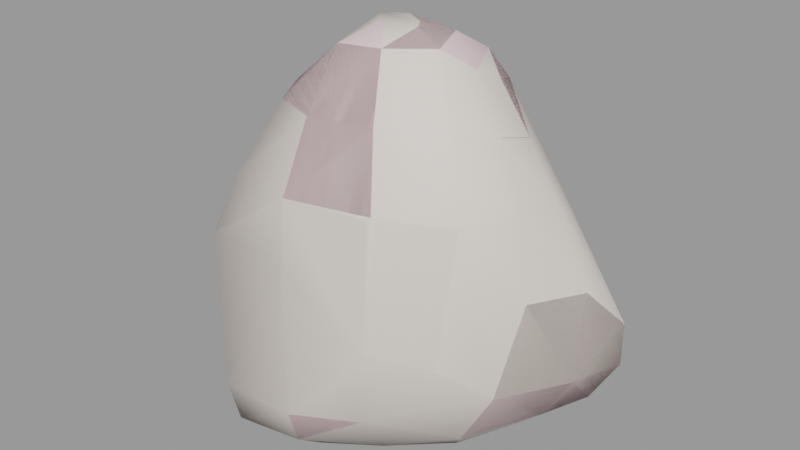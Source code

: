 # Source: boulder2_medium.blend  (saved by Blender 2.93.21; exported with 4.5.12 LTS)
import bpy
from mathutils import Matrix  # noqa: F401  (used for matrix-valued properties, if any)

bpy.ops.wm.read_factory_settings(use_empty=True)
scene = bpy.context.scene
scene.name = 'boulder2_medium.qc'

# ---- collections
col_boulder2_medium = bpy.data.collections.new('boulder2_medium'); scene.collection.children.link(col_boulder2_medium)

# ---- materials (node trees are filled in below, after node groups)
mat_boulder2 = bpy.data.materials.new('boulder2')
mat_boulder2.use_transparent_shadow = False
mat_boulder2.diffuse_color = (0.833, 0.635, 0.6547, 1.0)
mat_phy = bpy.data.materials.new('  phy')
mat_phy.use_transparent_shadow = False
mat_phy.diffuse_color = (0.8573, 0.7699, 0.6977, 1.0)

# ---- material node trees

# ---- meshes
me_boulder2 = bpy.data.meshes.new('boulder2')
me_boulder2.from_pydata([(42.32, 41.55, 19.88), (45.56, 25.13, 8.191), (36.33, 37.64, 7.652), (50.39, 7.077, 25.08), (52.81, 28.07, 20.78), (52.68, 28.45, 33.49), (42.44, 38.06, 33.07), (19.91, 42.08, 20.42), (43.9, -7.379, 52.77), (35.84, -23.84, 57.43), (33.43, -29.56, 39.94), (41.64, -16.57, 28.59), (48.47, 14.02, 48.23), (38.59, 31.42, 49.92), (19.35, 36.16, 34.56), (-2.057, 39.62, 20.61), (18.64, 39.39, 8.651), (-1.609, 37.0, 8.815), (15.62, 29.3, -0.153), (-0.0283, 29.64, 1.909), (11.06, 8.84, -1.368), (-11.17, 21.26, -0.72), (-6.738, -11.07, -1.4), (-24.26, 6.473, -0.5265), (32.39, 18.35, 0.8704), (28.66, 29.24, 0.8058), (9.201, -21.17, 0.6325), (-5.643, -30.25, -0.2066), (-28.88, -10.18, -0.9914), (-24.8, -22.33, 0.06864), (-19.93, -33.92, -0.512), (41.86, 6.218, 11.09), (33.92, 6.377, 4.176), (23.9, -7.125, 0.6011), (31.54, -16.1, 11.04), (13.03, -29.11, 10.04), (-3.776, -40.71, 8.097), (-23.58, -42.92, 7.013), (-35.2, -28.98, 7.759), (-38.49, -12.26, 6.765), (-37.92, 5.481, 8.445), (-34.42, 20.03, 7.151), (-21.46, 36.16, 6.229), (-18.39, 41.93, 20.92), (-3.586, 34.2, 35.73), (17.92, 31.44, 49.61), (32.52, 25.21, 68.47), (40.46, 10.89, 70.36), (40.17, -5.71, 73.7), (-3.509, 31.22, 49.7), (-20.9, 41.78, 36.5), (15.34, 27.38, 64.88), (-3.85, 28.31, 62.34), (-23.71, 35.03, 63.21), (-23.81, 38.5, 50.03), (-33.93, 44.14, 38.24), (-32.15, 42.71, 22.19), (27.87, -18.27, 96.84), (21.86, -1.007, 106.8), (16.92, -8.728, 112.4), (32.51, -4.565, 92.81), (34.93, -22.57, 77.33), (32.23, 8.282, 88.77), (25.75, 18.36, 85.49), (12.46, 24.05, 81.87), (-3.424, 24.54, 78.0), (-20.57, 28.28, 78.54), (-39.8, 24.18, 63.87), (-40.65, 25.73, 52.25), (-46.61, 4.733, 52.39), (-55.41, 7.647, 37.84), (-34.57, 18.82, 79.13), (-14.44, 18.53, 96.61), (-49.08, 29.75, 39.52), (-46.47, 28.0, 22.62), (-50.3, 7.74, 22.11), (-54.13, -14.78, 34.65), (-45.53, -15.4, 20.47), (-33.53, -26.6, 27.24), (-37.26, -31.42, 19.31), (-49.79, -10.87, 48.5), (-42.59, -30.28, 40.71), (-18.13, -36.68, 31.32), (-23.53, -46.74, 20.83), (-43.04, 2.167, 63.63), (-44.95, -21.11, 59.41), (-37.24, -0.5775, 78.43), (-35.23, -19.79, 78.3), (-28.23, -43.0, 62.98), (-23.5, -43.29, 46.47), (-23.98, -36.64, 79.69), (-16.4, -27.94, 97.77), (-23.88, 8.274, 96.2), (-28.7, -2.714, 92.51), (-25.39, -13.87, 96.76), (-5.367, -19.66, 112.0), (-12.38, -3.836, 110.3), (-0.48, -10.16, 116.1), (-4.124, -5.002, 116.5), (0.5118, 0.2692, 115.9), (-2.134, 10.13, 111.3), (-2.526, 19.3, 95.88), (12.98, 2.596, 113.5), (6.459, -2.889, 115.7), (7.903, 15.72, 106.8), (9.868, 19.5, 97.53), (16.52, 11.63, 107.6), (20.44, 15.62, 99.62), (23.17, 7.846, 102.0), (19.46, -37.25, 61.39), (18.33, -35.35, 79.16), (-2.597, -44.49, 63.28), (-2.923, -42.38, 80.22), (-2.601, -33.65, 98.4), (8.156, -19.34, 113.3), (4.93, -12.01, 115.8), (9.467, -7.503, 116.0), (14.77, -30.04, 98.55), (-0.5418, -44.35, 47.46), (28.52, -27.67, 26.31), (15.72, -37.5, 21.22), (-1.606, -45.84, 20.31), (-0.5324, -38.73, 31.91), (19.37, -39.82, 44.38), (15.65, -35.81, 30.96)], [], [(0, 1, 2), (3, 4, 5), (4, 6, 5), (4, 0, 6), (6, 0, 7), (2, 7, 0), (8, 9, 10), (8, 10, 11), (3, 8, 11), (3, 12, 8), (3, 5, 12), (5, 13, 12), (5, 6, 13), (14, 13, 6), (6, 7, 14), (14, 7, 15), (16, 15, 7), (16, 17, 15), (18, 17, 16), (18, 19, 17), (19, 18, 20), (19, 20, 21), (22, 21, 20), (22, 23, 21), (17, 19, 21), (18, 24, 20), (18, 25, 24), (25, 18, 16), (20, 26, 22), (27, 22, 26), (22, 28, 23), (22, 29, 28), (27, 29, 22), (27, 30, 29), (2, 16, 7), (25, 16, 2), (1, 25, 2), (1, 24, 25), (31, 24, 1), (31, 32, 24), (32, 20, 24), (32, 33, 20), (20, 33, 26), (26, 33, 34), (26, 34, 35), (27, 26, 35), (27, 35, 36), (30, 27, 36), (30, 36, 37), (38, 30, 37), (38, 29, 30), (39, 29, 38), (34, 32, 31), (34, 33, 32), (39, 28, 29), (28, 39, 40), (28, 40, 23), (41, 23, 40), (21, 23, 41), (21, 41, 42), (17, 21, 42), (43, 17, 42), (43, 15, 17), (44, 15, 43), (14, 15, 44), (44, 45, 14), (14, 45, 13), (45, 46, 13), (46, 12, 13), (46, 47, 12), (47, 8, 12), (47, 48, 8), (44, 49, 45), (50, 49, 44), (44, 43, 50), (45, 51, 46), (49, 51, 45), (49, 52, 51), (53, 52, 49), (53, 49, 54), (50, 54, 49), (55, 54, 50), (56, 55, 50), (56, 50, 43), (43, 42, 56), (57, 58, 59), (57, 60, 58), (60, 57, 61), (60, 61, 48), (62, 60, 48), (62, 48, 47), (63, 62, 47), (63, 47, 46), (46, 64, 63), (46, 51, 64), (65, 64, 51), (65, 51, 52), (66, 65, 52), (66, 52, 53), (67, 66, 53), (68, 67, 53), (69, 67, 68), (68, 70, 69), (67, 71, 66), (72, 65, 66), (68, 54, 55), (68, 53, 54), (68, 55, 73), (68, 73, 70), (74, 70, 73), (74, 75, 70), (75, 76, 70), (75, 77, 76), (76, 77, 78), (78, 77, 79), (80, 69, 70), (80, 70, 76), (80, 76, 81), (76, 78, 81), (81, 78, 82), (82, 78, 79), (82, 79, 83), (79, 37, 83), (79, 38, 37), (38, 79, 77), (38, 77, 39), (40, 39, 77), (40, 77, 75), (41, 40, 75), (41, 75, 74), (56, 41, 74), (74, 55, 56), (74, 73, 55), (56, 42, 41), (84, 80, 85), (80, 81, 85), (84, 69, 80), (69, 84, 67), (84, 71, 67), (84, 86, 71), (87, 86, 84), (87, 84, 85), (88, 87, 85), (81, 88, 85), (81, 89, 88), (81, 82, 89), (87, 90, 91), (88, 90, 87), (71, 72, 66), (71, 92, 72), (86, 92, 71), (86, 93, 92), (87, 93, 86), (87, 94, 93), (87, 91, 94), (95, 94, 91), (95, 96, 94), (97, 96, 95), (97, 98, 96), (99, 98, 97), (96, 98, 99), (96, 99, 100), (96, 100, 72), (72, 100, 101), (72, 101, 65), (101, 64, 65), (96, 72, 92), (92, 94, 96), (92, 93, 94), (99, 102, 100), (99, 103, 102), (99, 97, 103), (102, 104, 100), (104, 101, 100), (104, 105, 101), (106, 105, 104), (106, 107, 105), (102, 106, 104), (107, 106, 108), (101, 105, 64), (105, 63, 64), (105, 107, 63), (107, 62, 63), (107, 108, 62), (60, 62, 108), (60, 108, 58), (58, 108, 106), (58, 106, 102), (48, 9, 8), (48, 61, 9), (61, 109, 9), (61, 110, 109), (110, 111, 109), (110, 112, 111), (111, 112, 90), (112, 91, 90), (112, 113, 91), (113, 95, 91), (114, 95, 113), (114, 97, 95), (114, 115, 97), (115, 103, 97), (115, 116, 103), (102, 103, 116), (102, 116, 59), (58, 102, 59), (116, 115, 114), (116, 114, 59), (59, 114, 117), (114, 113, 117), (112, 117, 113), (112, 110, 117), (57, 117, 110), (57, 110, 61), (59, 117, 57), (89, 111, 88), (111, 90, 88), (82, 118, 89), (89, 118, 111), (118, 109, 111), (0, 4, 1), (3, 1, 4), (3, 31, 1), (31, 3, 11), (31, 11, 34), (119, 34, 11), (119, 35, 34), (119, 120, 35), (120, 36, 35), (120, 121, 36), (83, 36, 121), (121, 82, 83), (121, 122, 82), (82, 122, 118), (122, 123, 118), (118, 123, 109), (9, 109, 123), (9, 123, 10), (11, 10, 119), (10, 124, 119), (10, 123, 124), (122, 124, 123), (120, 124, 122), (120, 122, 121), (120, 119, 124), (83, 37, 36)])
me_boulder2.polygons.foreach_set('use_smooth', [True] * 246)
_uv = me_boulder2.uv_layers.new(name='UVMap')
_uv.uv.foreach_set('vector', [0.6199, 0.1381, 0.5738, 0.09323, 0.6228, 0.09358, 0.5128, 0.1344, 0.5713, 0.1354, 0.5657, 0.1676, 0.5713, 0.1354, 0.6039, 0.1791, 0.5657, 0.1676, 0.5713, 0.1354, 0.6199, 0.1381, 0.6039, 0.1791, 0.6039, 0.1791, 0.6199, 0.1381, 0.6891, 0.1983, 0.6808, 0.1295, 0.6891, 0.1983, 0.6199, 0.1381, 0.4546, 0.2046, 0.4007, 0.209, 0.391, 0.1565, 0.4546, 0.2046, 0.391, 0.1565, 0.4397, 0.1313, 0.5128, 0.1344, 0.4546, 0.2046, 0.4397, 0.1313, 0.5128, 0.1344, 0.5195, 0.2033, 0.4546, 0.2046, 0.5128, 0.1344, 0.5657, 0.1676, 0.5195, 0.2033, 0.5657, 0.1676, 0.5743, 0.2301, 0.5195, 0.2033, 0.5657, 0.1676, 0.6039, 0.1791, 0.5743, 0.2301, 0.6562, 0.2359, 0.5743, 0.2301, 0.6039, 0.1791, 0.6039, 0.1791, 0.6891, 0.1983, 0.6562, 0.2359, 0.6562, 0.2359, 0.6891, 0.1983, 0.7407, 0.25, 0.7196, 0.1732, 0.7407, 0.25, 0.6891, 0.1983, 0.7196, 0.1732, 0.7674, 0.2198, 0.7407, 0.25, 0.7507, 0.1561, 0.7674, 0.2198, 0.7196, 0.1732, 0.7507, 0.1561, 0.7844, 0.1919, 0.7674, 0.2198, 0.7844, 0.1919, 0.7507, 0.1561, 0.8046, 0.1204, 0.7844, 0.1919, 0.8046, 0.1204, 0.829, 0.1958, 0.8872, 0.1132, 0.829, 0.1958, 0.8046, 0.1204, 0.8872, 0.1132, 0.8904, 0.1895, 0.829, 0.1958, 0.7674, 0.2198, 0.7844, 0.1919, 0.829, 0.1958, 0.7507, 0.1561, 0.736, 0.09666, 0.8046, 0.1204, 0.7507, 0.1561, 0.7218, 0.1287, 0.736, 0.09666, 0.7218, 0.1287, 0.7507, 0.1561, 0.7196, 0.1732, 0.8046, 0.1204, 0.8727, 0.05651, 0.8872, 0.1132, 0.9248, 0.06853, 0.8872, 0.1132, 0.8727, 0.05651, 0.8872, 0.1132, 0.9347, 0.1607, 0.8904, 0.1895, 0.8872, 0.1132, 0.9512, 0.1255, 0.9347, 0.1607, 0.9248, 0.06853, 0.9512, 0.1255, 0.8872, 0.1132, 0.9248, 0.06853, 0.9623, 0.09011, 0.9512, 0.1255, 0.6808, 0.1295, 0.7196, 0.1732, 0.6891, 0.1983, 0.7218, 0.1287, 0.7196, 0.1732, 0.6808, 0.1295, 0.6859, 0.08063, 0.7218, 0.1287, 0.6808, 0.1295, 0.6859, 0.08063, 0.736, 0.09666, 0.7218, 0.1287, 0.7338, 0.03797, 0.736, 0.09666, 0.6859, 0.08063, 0.7338, 0.03797, 0.7565, 0.06359, 0.736, 0.09666, 0.7565, 0.06359, 0.8046, 0.1204, 0.736, 0.09666, 0.7565, 0.06359, 0.8099, 0.05747, 0.8046, 0.1204, 0.8046, 0.1204, 0.8099, 0.05747, 0.8727, 0.05651, 0.8727, 0.05651, 0.8099, 0.05747, 0.8086, 0.007884, 0.8727, 0.05651, 0.8086, 0.007884, 0.882, 0.01668, 0.9248, 0.06853, 0.8727, 0.05651, 0.882, 0.01668, 0.9248, 0.06853, 0.882, 0.01668, 0.9468, 0.03264, 0.9623, 0.09011, 0.9248, 0.06853, 0.9468, 0.03264, 0.9623, 0.09011, 0.9468, 0.03264, 0.996, 0.07419, 0.9967, 0.133, 0.9623, 0.09011, 0.996, 0.07419, 0.9967, 0.133, 0.9512, 0.1255, 0.9623, 0.09011, 0.9681, 0.1809, 0.9512, 0.1255, 0.9967, 0.133, 0.8086, 0.007884, 0.7565, 0.06359, 0.7338, 0.03797, 0.8086, 0.007884, 0.8099, 0.05747, 0.7565, 0.06359, 0.9681, 0.1809, 0.9347, 0.1607, 0.9512, 0.1255, 0.9347, 0.1607, 0.9681, 0.1809, 0.9293, 0.2239, 0.9347, 0.1607, 0.9293, 0.2239, 0.8904, 0.1895, 0.8869, 0.2483, 0.8904, 0.1895, 0.9293, 0.2239, 0.829, 0.1958, 0.8904, 0.1895, 0.8869, 0.2483, 0.829, 0.1958, 0.8869, 0.2483, 0.822, 0.2558, 0.7674, 0.2198, 0.829, 0.1958, 0.822, 0.2558, 0.7804, 0.2885, 0.7674, 0.2198, 0.822, 0.2558, 0.7804, 0.2885, 0.7407, 0.25, 0.7674, 0.2198, 0.707, 0.292, 0.7407, 0.25, 0.7804, 0.2885, 0.6562, 0.2359, 0.7407, 0.25, 0.707, 0.292, 0.707, 0.292, 0.6237, 0.2767, 0.6562, 0.2359, 0.6562, 0.2359, 0.6237, 0.2767, 0.5743, 0.2301, 0.6237, 0.2767, 0.5421, 0.2868, 0.5743, 0.2301, 0.5421, 0.2868, 0.5195, 0.2033, 0.5743, 0.2301, 0.5421, 0.2868, 0.4935, 0.2695, 0.5195, 0.2033, 0.4935, 0.2695, 0.4546, 0.2046, 0.5195, 0.2033, 0.4935, 0.2695, 0.4439, 0.265, 0.4546, 0.2046, 0.707, 0.292, 0.6743, 0.326, 0.6237, 0.2767, 0.7535, 0.3328, 0.6743, 0.326, 0.707, 0.292, 0.707, 0.292, 0.7804, 0.2885, 0.7535, 0.3328, 0.6237, 0.2767, 0.5937, 0.3202, 0.5421, 0.2868, 0.6743, 0.326, 0.5937, 0.3202, 0.6237, 0.2767, 0.6743, 0.326, 0.6455, 0.3577, 0.5937, 0.3202, 0.6969, 0.4037, 0.6455, 0.3577, 0.6743, 0.326, 0.6969, 0.4037, 0.6743, 0.326, 0.7283, 0.3719, 0.7535, 0.3328, 0.7283, 0.3719, 0.6743, 0.326, 0.7821, 0.3656, 0.7283, 0.3719, 0.7535, 0.3328, 0.8117, 0.3215, 0.7821, 0.3656, 0.7535, 0.3328, 0.8117, 0.3215, 0.7535, 0.3328, 0.7804, 0.2885, 0.7804, 0.2885, 0.822, 0.2558, 0.8117, 0.3215, 0.3848, 0.3208, 0.413, 0.3751, 0.3801, 0.3828, 0.3848, 0.3208, 0.4269, 0.3219, 0.413, 0.3751, 0.4269, 0.3219, 0.3848, 0.3208, 0.3943, 0.264, 0.4269, 0.3219, 0.3943, 0.264, 0.4439, 0.265, 0.4671, 0.3263, 0.4269, 0.3219, 0.4439, 0.265, 0.4671, 0.3263, 0.4439, 0.265, 0.4935, 0.2695, 0.505, 0.3399, 0.4671, 0.3263, 0.4935, 0.2695, 0.505, 0.3399, 0.4935, 0.2695, 0.5421, 0.2868, 0.5421, 0.2868, 0.5616, 0.368, 0.505, 0.3399, 0.5421, 0.2868, 0.5937, 0.3202, 0.5616, 0.368, 0.6077, 0.3951, 0.5616, 0.368, 0.5937, 0.3202, 0.6077, 0.3951, 0.5937, 0.3202, 0.6455, 0.3577, 0.6502, 0.4342, 0.6077, 0.3951, 0.6455, 0.3577, 0.6502, 0.4342, 0.6455, 0.3577, 0.6969, 0.4037, 0.7098, 0.46, 0.6502, 0.4342, 0.6969, 0.4037, 0.743, 0.4549, 0.7098, 0.46, 0.6969, 0.4037, 0.7411, 0.5156, 0.7098, 0.46, 0.743, 0.4549, 0.743, 0.4549, 0.7851, 0.5144, 0.7411, 0.5156, 0.7098, 0.46, 0.6637, 0.4713, 0.6502, 0.4342, 0.5878, 0.4662, 0.6077, 0.3951, 0.6502, 0.4342, 0.743, 0.4549, 0.7392, 0.3898, 0.7916, 0.3996, 0.743, 0.4549, 0.6969, 0.4037, 0.7392, 0.3898, 0.743, 0.4549, 0.7916, 0.3996, 0.7853, 0.4578, 0.743, 0.4549, 0.7853, 0.4578, 0.7851, 0.5144, 0.8289, 0.4631, 0.7851, 0.5144, 0.7853, 0.4578, 0.8289, 0.4631, 0.8267, 0.5167, 0.7851, 0.5144, 0.8267, 0.5167, 0.7875, 0.5687, 0.7851, 0.5144, 0.8267, 0.5167, 0.8296, 0.5824, 0.7875, 0.5687, 0.7875, 0.5687, 0.8296, 0.5824, 0.809, 0.6317, 0.809, 0.6317, 0.8296, 0.5824, 0.8383, 0.6346, 0.7514, 0.5578, 0.7411, 0.5156, 0.7851, 0.5144, 0.7514, 0.5578, 0.7851, 0.5144, 0.7875, 0.5687, 0.7514, 0.5578, 0.7875, 0.5687, 0.7654, 0.6146, 0.7875, 0.5687, 0.809, 0.6317, 0.7654, 0.6146, 0.7654, 0.6146, 0.809, 0.6317, 0.7926, 0.6855, 0.7926, 0.6855, 0.809, 0.6317, 0.8383, 0.6346, 0.7926, 0.6855, 0.8383, 0.6346, 0.8382, 0.6951, 0.8383, 0.6346, 0.8796, 0.6833, 0.8382, 0.6951, 0.8383, 0.6346, 0.8732, 0.6292, 0.8796, 0.6833, 0.8732, 0.6292, 0.8383, 0.6346, 0.8296, 0.5824, 0.8732, 0.6292, 0.8296, 0.5824, 0.8768, 0.578, 0.8787, 0.5243, 0.8768, 0.578, 0.8296, 0.5824, 0.8787, 0.5243, 0.8296, 0.5824, 0.8267, 0.5167, 0.8874, 0.4786, 0.8787, 0.5243, 0.8267, 0.5167, 0.8874, 0.4786, 0.8267, 0.5167, 0.8289, 0.4631, 0.843, 0.4059, 0.8874, 0.4786, 0.8289, 0.4631, 0.8289, 0.4631, 0.7916, 0.3996, 0.843, 0.4059, 0.8289, 0.4631, 0.7853, 0.4578, 0.7916, 0.3996, 0.843, 0.4059, 0.9072, 0.4163, 0.8874, 0.4786, 0.7088, 0.5207, 0.7514, 0.5578, 0.719, 0.5834, 0.7514, 0.5578, 0.7654, 0.6146, 0.719, 0.5834, 0.7088, 0.5207, 0.7411, 0.5156, 0.7514, 0.5578, 0.7411, 0.5156, 0.7088, 0.5207, 0.7098, 0.46, 0.7088, 0.5207, 0.6637, 0.4713, 0.7098, 0.46, 0.7088, 0.5207, 0.6644, 0.526, 0.6637, 0.4713, 0.6604, 0.5803, 0.6644, 0.526, 0.7088, 0.5207, 0.6604, 0.5803, 0.7088, 0.5207, 0.719, 0.5834, 0.6933, 0.6574, 0.6604, 0.5803, 0.719, 0.5834, 0.7654, 0.6146, 0.6933, 0.6574, 0.719, 0.5834, 0.7654, 0.6146, 0.741, 0.6773, 0.6933, 0.6574, 0.7654, 0.6146, 0.7926, 0.6855, 0.741, 0.6773, 0.6604, 0.5803, 0.6409, 0.637, 0.5798, 0.6084, 0.6933, 0.6574, 0.6409, 0.637, 0.6604, 0.5803, 0.6637, 0.4713, 0.5878, 0.4662, 0.6502, 0.4342, 0.6637, 0.4713, 0.6015, 0.4954, 0.5878, 0.4662, 0.6644, 0.526, 0.6015, 0.4954, 0.6637, 0.4713, 0.6644, 0.526, 0.6168, 0.5295, 0.6015, 0.4954, 0.6604, 0.5803, 0.6168, 0.5295, 0.6644, 0.526, 0.6604, 0.5803, 0.5998, 0.5615, 0.6168, 0.5295, 0.6604, 0.5803, 0.5798, 0.6084, 0.5998, 0.5615, 0.5218, 0.5804, 0.5998, 0.5615, 0.5798, 0.6084, 0.5218, 0.5804, 0.5433, 0.5298, 0.5998, 0.5615, 0.5002, 0.5484, 0.5433, 0.5298, 0.5218, 0.5804, 0.5002, 0.5484, 0.5113, 0.5318, 0.5433, 0.5298, 0.5007, 0.5128, 0.5113, 0.5318, 0.5002, 0.5484, 0.5433, 0.5298, 0.5113, 0.5318, 0.5007, 0.5128, 0.5433, 0.5298, 0.5007, 0.5128, 0.5204, 0.4768, 0.5433, 0.5298, 0.5204, 0.4768, 0.5878, 0.4662, 0.5878, 0.4662, 0.5204, 0.4768, 0.5626, 0.4365, 0.5878, 0.4662, 0.5626, 0.4365, 0.6077, 0.3951, 0.5626, 0.4365, 0.5616, 0.368, 0.6077, 0.3951, 0.5433, 0.5298, 0.5878, 0.4662, 0.6015, 0.4954, 0.6015, 0.4954, 0.5998, 0.5615, 0.5433, 0.5298, 0.6015, 0.4954, 0.6168, 0.5295, 0.5998, 0.5615, 0.5007, 0.5128, 0.4619, 0.4939, 0.5204, 0.4768, 0.5007, 0.5128, 0.479, 0.5192, 0.4619, 0.4939, 0.5007, 0.5128, 0.5002, 0.5484, 0.479, 0.5192, 0.4682, 0.4577, 0.5136, 0.4381, 0.5204, 0.4768, 0.5136, 0.4381, 0.5626, 0.4365, 0.5204, 0.4768, 0.5136, 0.4381, 0.531, 0.4116, 0.5626, 0.4365, 0.4862, 0.4251, 0.531, 0.4116, 0.5136, 0.4381, 0.4862, 0.4251, 0.4747, 0.3842, 0.531, 0.4116, 0.4682, 0.4577, 0.4862, 0.4251, 0.5136, 0.4381, 0.4747, 0.3842, 0.447, 0.408, 0.4467, 0.3744, 0.5626, 0.4365, 0.531, 0.4116, 0.5616, 0.368, 0.531, 0.4116, 0.505, 0.3399, 0.5616, 0.368, 0.531, 0.4116, 0.4747, 0.3842, 0.505, 0.3399, 0.4747, 0.3842, 0.4671, 0.3263, 0.505, 0.3399, 0.4747, 0.3842, 0.4467, 0.3744, 0.4671, 0.3263, 0.4269, 0.3219, 0.4671, 0.3263, 0.4467, 0.3744, 0.4269, 0.3219, 0.4467, 0.3744, 0.413, 0.3751, 0.413, 0.3751, 0.4467, 0.3744, 0.447, 0.408, 0.413, 0.3751, 0.447, 0.408, 0.4054, 0.4151, 0.4439, 0.265, 0.4007, 0.209, 0.4546, 0.2046, 0.4439, 0.265, 0.3943, 0.264, 0.4007, 0.209, 0.3943, 0.264, 0.3388, 0.214, 0.4007, 0.209, 0.3943, 0.264, 0.3368, 0.2655, 0.3388, 0.214, 0.3368, 0.2655, 0.2685, 0.2191, 0.3388, 0.214, 0.3368, 0.2655, 0.2723, 0.2713, 0.2685, 0.2191, 0.2685, 0.2191, 0.2723, 0.2713, 0.2031, 0.285, 0.2723, 0.2713, 0.2401, 0.3498, 0.2031, 0.285, 0.2723, 0.2713, 0.2851, 0.3308, 0.2401, 0.3498, 0.2851, 0.3308, 0.2954, 0.3949, 0.2401, 0.3498, 0.3383, 0.3795, 0.2954, 0.3949, 0.2851, 0.3308, 0.3383, 0.3795, 0.3315, 0.4235, 0.2954, 0.3949, 0.3383, 0.3795, 0.3439, 0.4059, 0.3315, 0.4235, 0.3439, 0.4059, 0.3728, 0.425, 0.3315, 0.4235, 0.3439, 0.4059, 0.366, 0.4064, 0.3728, 0.425, 0.4054, 0.4151, 0.3728, 0.425, 0.366, 0.4064, 0.4054, 0.4151, 0.366, 0.4064, 0.3801, 0.3828, 0.413, 0.3751, 0.4054, 0.4151, 0.3801, 0.3828, 0.366, 0.4064, 0.3439, 0.4059, 0.3383, 0.3795, 0.366, 0.4064, 0.3383, 0.3795, 0.3801, 0.3828, 0.3801, 0.3828, 0.3383, 0.3795, 0.3361, 0.3228, 0.3383, 0.3795, 0.2851, 0.3308, 0.3361, 0.3228, 0.2723, 0.2713, 0.3361, 0.3228, 0.2851, 0.3308, 0.2723, 0.2713, 0.3368, 0.2655, 0.3361, 0.3228, 0.3848, 0.3208, 0.3361, 0.3228, 0.3368, 0.2655, 0.3848, 0.3208, 0.3368, 0.2655, 0.3943, 0.264, 0.3801, 0.3828, 0.3361, 0.3228, 0.3848, 0.3208, 0.1964, 0.1644, 0.2685, 0.2191, 0.183, 0.2239, 0.2685, 0.2191, 0.2031, 0.285, 0.183, 0.2239, 0.2135, 0.1198, 0.2753, 0.1685, 0.1964, 0.1644, 0.1964, 0.1644, 0.2753, 0.1685, 0.2685, 0.2191, 0.2753, 0.1685, 0.3388, 0.214, 0.2685, 0.2191, 0.6199, 0.1381, 0.5713, 0.1354, 0.5738, 0.09323, 0.5128, 0.1344, 0.5738, 0.09323, 0.5713, 0.1354, 0.5128, 0.1344, 0.5136, 0.08569, 0.5738, 0.09323, 0.5136, 0.08569, 0.5128, 0.1344, 0.4397, 0.1313, 0.5136, 0.08569, 0.4397, 0.1313, 0.4372, 0.06873, 0.3908, 0.1121, 0.4372, 0.06873, 0.4397, 0.1313, 0.3908, 0.1121, 0.3534, 0.04092, 0.4372, 0.06873, 0.3908, 0.1121, 0.3374, 0.0867, 0.3534, 0.04092, 0.3374, 0.0867, 0.2809, 0.02637, 0.3534, 0.04092, 0.3374, 0.0867, 0.2753, 0.07321, 0.2809, 0.02637, 0.1974, 0.06273, 0.2809, 0.02637, 0.2753, 0.07321, 0.2753, 0.07321, 0.2135, 0.1198, 0.1974, 0.06273, 0.2753, 0.07321, 0.2787, 0.1207, 0.2135, 0.1198, 0.2135, 0.1198, 0.2787, 0.1207, 0.2753, 0.1685, 0.2787, 0.1207, 0.3392, 0.1634, 0.2753, 0.1685, 0.2753, 0.1685, 0.3392, 0.1634, 0.3388, 0.214, 0.4007, 0.209, 0.3388, 0.214, 0.3392, 0.1634, 0.4007, 0.209, 0.3392, 0.1634, 0.391, 0.1565, 0.4397, 0.1313, 0.391, 0.1565, 0.3908, 0.1121, 0.391, 0.1565, 0.3364, 0.1196, 0.3908, 0.1121, 0.391, 0.1565, 0.3392, 0.1634, 0.3364, 0.1196, 0.2787, 0.1207, 0.3364, 0.1196, 0.3392, 0.1634, 0.3374, 0.0867, 0.3364, 0.1196, 0.2787, 0.1207, 0.3374, 0.0867, 0.2787, 0.1207, 0.2753, 0.07321, 0.3374, 0.0867, 0.3908, 0.1121, 0.3364, 0.1196, 0.1974, 0.06273, 0.2072, 0.008249, 0.2809, 0.02637])
me_boulder2.materials.append(mat_boulder2)
me_boulder2.use_remesh_fix_poles = True
me_boulder2.use_remesh_preserve_attributes = False
me_boulder2.update()
me_boulder2.normals_split_custom_set([tuple(v) for v in zip(*[iter([0.3969, 0.9085, -0.1311, 0.6999, 0.0985, -0.7074, 0.3276, 0.6557, -0.6802, 0.9401, -0.2775, -0.1982, 0.9358, 0.2537, -0.2447, 0.9007, 0.3515, 0.2551, 0.9358, 0.2537, -0.2447, 0.379, 0.8476, 0.3715, 0.9007, 0.3515, 0.2551, 0.9358, 0.2537, -0.2447, 0.3969, 0.9085, -0.1311, 0.379, 0.8476, 0.3715, 0.379, 0.8476, 0.3715, 0.3969, 0.9085, -0.1311, -0.05533, 0.9972, 0.05107, 0.3276, 0.6557, -0.6802, -0.05533, 0.9972, 0.05107, 0.3969, 0.9085, -0.1311, 0.9268, -0.3374, 0.165, 0.7852, -0.6048, 0.1333, 0.6837, -0.7239, -0.0928, 0.9268, -0.3374, 0.165, 0.6837, -0.7239, -0.0928, 0.8168, -0.5337, -0.2189, 0.9401, -0.2775, -0.1982, 0.9268, -0.3374, 0.165, 0.8168, -0.5337, -0.2189, 0.9401, -0.2775, -0.1982, 0.9484, 0.03376, 0.3152, 0.9268, -0.3374, 0.165, 0.9401, -0.2775, -0.1982, 0.9007, 0.3515, 0.2551, 0.9484, 0.03376, 0.3152, 0.9007, 0.3515, 0.2551, 0.4298, 0.7685, 0.474, 0.9484, 0.03376, 0.3152, 0.9007, 0.3515, 0.2551, 0.379, 0.8476, 0.3715, 0.4298, 0.7685, 0.474, -0.0591, 0.9382, 0.3411, 0.4298, 0.7685, 0.474, 0.379, 0.8476, 0.3715, 0.379, 0.8476, 0.3715, -0.05533, 0.9972, 0.05107, -0.0591, 0.9382, 0.3411, -0.0591, 0.9382, 0.3411, -0.05533, 0.9972, 0.05107, 0.06312, 0.997, -0.04577, -0.04276, 0.8432, -0.5359, 0.06312, 0.997, -0.04577, -0.05533, 0.9972, 0.05107, -0.04276, 0.8432, -0.5359, -0.02468, 0.8114, -0.5839, 0.06312, 0.997, -0.04577, 0.0265, 0.4009, -0.9158, -0.02468, 0.8114, -0.5839, -0.04276, 0.8432, -0.5359, 0.0265, 0.4009, -0.9158, 0.03122, 0.4593, -0.8877, -0.02468, 0.8114, -0.5839, 0.03122, 0.4593, -0.8877, 0.0265, 0.4009, -0.9158, 0.08839, -0.01048, -0.996, 0.03122, 0.4593, -0.8877, 0.08839, -0.01048, -0.996, -0.04283, 0.2309, -0.972, 0.01916, -0.02831, -0.9994, -0.04283, 0.2309, -0.972, 0.08839, -0.01048, -0.996, 0.01916, -0.02831, -0.9994, -0.3026, 0.102, -0.9477, -0.04283, 0.2309, -0.972, -0.02468, 0.8114, -0.5839, 0.03122, 0.4593, -0.8877, -0.04283, 0.2309, -0.972, 0.0265, 0.4009, -0.9158, 0.339, -0.03636, -0.9401, 0.08839, -0.01048, -0.996, 0.0265, 0.4009, -0.9158, 0.1917, 0.3341, -0.9229, 0.339, -0.03636, -0.9401, 0.1917, 0.3341, -0.9229, 0.0265, 0.4009, -0.9158, -0.04276, 0.8432, -0.5359, 0.08839, -0.01048, -0.996, 0.2806, -0.3244, -0.9033, 0.01916, -0.02831, -0.9994, 0.1603, -0.3451, -0.9248, 0.01916, -0.02831, -0.9994, 0.2806, -0.3244, -0.9033, 0.01916, -0.02831, -0.9994, -0.3793, 0.01923, -0.9251, -0.3026, 0.102, -0.9477, 0.01916, -0.02831, -0.9994, -0.2936, -0.1554, -0.9432, -0.3793, 0.01923, -0.9251, 0.1603, -0.3451, -0.9248, -0.2936, -0.1554, -0.9432, 0.01916, -0.02831, -0.9994, 0.1603, -0.3451, -0.9248, -0.1663, -0.4101, -0.8967, -0.2936, -0.1554, -0.9432, 0.3276, 0.6557, -0.6802, -0.04276, 0.8432, -0.5359, -0.05533, 0.9972, 0.05107, 0.1917, 0.3341, -0.9229, -0.04276, 0.8432, -0.5359, 0.3276, 0.6557, -0.6802, 0.6999, 0.0985, -0.7074, 0.1917, 0.3341, -0.9229, 0.3276, 0.6557, -0.6802, 0.6999, 0.0985, -0.7074, 0.339, -0.03636, -0.9401, 0.1917, 0.3341, -0.9229, 0.73, -0.2765, -0.6251, 0.339, -0.03636, -0.9401, 0.6999, 0.0985, -0.7074, 0.73, -0.2765, -0.6251, 0.4743, -0.2575, -0.8419, 0.339, -0.03636, -0.9401, 0.4743, -0.2575, -0.8419, 0.08839, -0.01048, -0.996, 0.339, -0.03636, -0.9401, 0.4743, -0.2575, -0.8419, 0.3579, -0.3107, -0.8805, 0.08839, -0.01048, -0.996, 0.08839, -0.01048, -0.996, 0.3579, -0.3107, -0.8805, 0.2806, -0.3244, -0.9033, 0.2806, -0.3244, -0.9033, 0.3579, -0.3107, -0.8805, 0.6276, -0.5442, -0.5568, 0.2806, -0.3244, -0.9033, 0.6276, -0.5442, -0.5568, 0.4848, -0.6178, -0.6191, 0.1603, -0.3451, -0.9248, 0.2806, -0.3244, -0.9033, 0.4848, -0.6178, -0.6191, 0.1603, -0.3451, -0.9248, 0.4848, -0.6178, -0.6191, 0.2829, -0.7112, -0.6435, -0.1663, -0.4101, -0.8967, 0.1603, -0.3451, -0.9248, 0.2829, -0.7112, -0.6435, -0.1663, -0.4101, -0.8967, 0.2829, -0.7112, -0.6435, -0.3149, -0.7507, -0.5808, -0.7037, -0.3797, -0.6006, -0.1663, -0.4101, -0.8967, -0.3149, -0.7507, -0.5808, -0.7037, -0.3797, -0.6006, -0.2936, -0.1554, -0.9432, -0.1663, -0.4101, -0.8967, -0.6888, -0.07248, -0.7214, -0.2936, -0.1554, -0.9432, -0.7037, -0.3797, -0.6006, 0.6276, -0.5442, -0.5568, 0.4743, -0.2575, -0.8419, 0.73, -0.2765, -0.6251, 0.6276, -0.5442, -0.5568, 0.3579, -0.3107, -0.8805, 0.4743, -0.2575, -0.8419, -0.6888, -0.07248, -0.7214, -0.3793, 0.01923, -0.9251, -0.2936, -0.1554, -0.9432, -0.3793, 0.01923, -0.9251, -0.6888, -0.07248, -0.7214, -0.6557, 0.07171, -0.7516, -0.3793, 0.01923, -0.9251, -0.6557, 0.07171, -0.7516, -0.3026, 0.102, -0.9477, -0.5547, 0.2386, -0.7971, -0.3026, 0.102, -0.9477, -0.6557, 0.07171, -0.7516, -0.04283, 0.2309, -0.972, -0.3026, 0.102, -0.9477, -0.5547, 0.2386, -0.7971, -0.04283, 0.2309, -0.972, -0.5547, 0.2386, -0.7971, -0.1648, 0.6783, -0.716, -0.02468, 0.8114, -0.5839, -0.04283, 0.2309, -0.972, -0.1648, 0.6783, -0.716, 0.1265, 0.9778, -0.167, -0.02468, 0.8114, -0.5839, -0.1648, 0.6783, -0.716, 0.1265, 0.9778, -0.167, 0.06312, 0.997, -0.04577, -0.02468, 0.8114, -0.5839, 0.1725, 0.9509, 0.257, 0.06312, 0.997, -0.04577, 0.1265, 0.9778, -0.167, -0.0591, 0.9382, 0.3411, 0.06312, 0.997, -0.04577, 0.1725, 0.9509, 0.257, 0.1725, 0.9509, 0.257, -0.03331, 0.9517, 0.3054, -0.0591, 0.9382, 0.3411, -0.0591, 0.9382, 0.3411, -0.03331, 0.9517, 0.3054, 0.4298, 0.7685, 0.474, -0.03331, 0.9517, 0.3054, 0.4925, 0.7428, 0.4536, 0.4298, 0.7685, 0.474, 0.4925, 0.7428, 0.4536, 0.9484, 0.03376, 0.3152, 0.4298, 0.7685, 0.474, 0.4925, 0.7428, 0.4536, 0.8807, 0.2152, 0.4219, 0.9484, 0.03376, 0.3152, 0.8807, 0.2152, 0.4219, 0.9268, -0.3374, 0.165, 0.9484, 0.03376, 0.3152, 0.8807, 0.2152, 0.4219, 0.9288, -0.166, 0.3313, 0.9268, -0.3374, 0.165, 0.1725, 0.9509, 0.257, 0.1633, 0.947, 0.2768, -0.03331, 0.9517, 0.3054, 0.2705, 0.9479, 0.1685, 0.1633, 0.947, 0.2768, 0.1725, 0.9509, 0.257, 0.1725, 0.9509, 0.257, 0.1265, 0.9778, -0.167, 0.2705, 0.9479, 0.1685, -0.03331, 0.9517, 0.3054, 0.06352, 0.9467, 0.3159, 0.4925, 0.7428, 0.4536, 0.1633, 0.947, 0.2768, 0.06352, 0.9467, 0.3159, -0.03331, 0.9517, 0.3054, 0.1633, 0.947, 0.2768, 0.1631, 0.9496, 0.2677, 0.06352, 0.9467, 0.3159, -0.1191, 0.9338, 0.3373, 0.1631, 0.9496, 0.2677, 0.1633, 0.947, 0.2768, -0.1191, 0.9338, 0.3373, 0.1633, 0.947, 0.2768, -0.04445, 0.9335, 0.3557, 0.2705, 0.9479, 0.1685, -0.04445, 0.9335, 0.3557, 0.1633, 0.947, 0.2768, -0.2861, 0.9362, 0.2044, -0.04445, 0.9335, 0.3557, 0.2705, 0.9479, 0.1685, -0.3319, 0.8834, -0.3307, -0.2861, 0.9362, 0.2044, 0.2705, 0.9479, 0.1685, -0.3319, 0.8834, -0.3307, 0.2705, 0.9479, 0.1685, 0.1265, 0.9778, -0.167, 0.1265, 0.9778, -0.167, -0.1648, 0.6783, -0.716, -0.3319, 0.8834, -0.3307, 0.747, -0.3926, 0.5365, 0.7274, 0.1234, 0.6751, 0.5594, -0.135, 0.8178, 0.747, -0.3926, 0.5365, 0.8675, -0.004594, 0.4974, 0.7274, 0.1234, 0.6751, 0.8675, -0.004594, 0.4974, 0.747, -0.3926, 0.5365, 0.7974, -0.5415, 0.2664, 0.8675, -0.004594, 0.4974, 0.7974, -0.5415, 0.2664, 0.9288, -0.166, 0.3313, 0.8134, 0.3371, 0.474, 0.8675, -0.004594, 0.4974, 0.9288, -0.166, 0.3313, 0.8134, 0.3371, 0.474, 0.9288, -0.166, 0.3313, 0.8807, 0.2152, 0.4219, 0.5241, 0.7381, 0.425, 0.8134, 0.3371, 0.474, 0.8807, 0.2152, 0.4219, 0.5241, 0.7381, 0.425, 0.8807, 0.2152, 0.4219, 0.4925, 0.7428, 0.4536, 0.4925, 0.7428, 0.4536, 0.1332, 0.9369, 0.3233, 0.5241, 0.7381, 0.425, 0.4925, 0.7428, 0.4536, 0.06352, 0.9467, 0.3159, 0.1332, 0.9369, 0.3233, 0.1264, 0.9398, 0.3175, 0.1332, 0.9369, 0.3233, 0.06352, 0.9467, 0.3159, 0.1264, 0.9398, 0.3175, 0.06352, 0.9467, 0.3159, 0.1631, 0.9496, 0.2677, -0.1019, 0.8631, 0.4947, 0.1264, 0.9398, 0.3175, 0.1631, 0.9496, 0.2677, -0.1019, 0.8631, 0.4947, 0.1631, 0.9496, 0.2677, -0.1191, 0.9338, 0.3373, -0.7948, 0.5271, 0.3008, -0.1019, 0.8631, 0.4947, -0.1191, 0.9338, 0.3373, -0.7706, 0.5134, 0.3777, -0.7948, 0.5271, 0.3008, -0.1191, 0.9338, 0.3373, -0.93, 0.1046, 0.3523, -0.7948, 0.5271, 0.3008, -0.7706, 0.5134, 0.3777, -0.7706, 0.5134, 0.3777, -0.9887, 0.1103, 0.102, -0.93, 0.1046, 0.3523, -0.7948, 0.5271, 0.3008, -0.714, 0.4388, 0.5456, -0.1019, 0.8631, 0.4947, -0.2116, 0.7452, 0.6324, 0.1264, 0.9398, 0.3175, -0.1019, 0.8631, 0.4947, -0.7706, 0.5134, 0.3777, -0.04445, 0.9335, 0.3557, -0.2861, 0.9362, 0.2044, -0.7706, 0.5134, 0.3777, -0.1191, 0.9338, 0.3373, -0.04445, 0.9335, 0.3557, -0.7706, 0.5134, 0.3777, -0.2861, 0.9362, 0.2044, -0.8344, 0.507, 0.2162, -0.7706, 0.5134, 0.3777, -0.8344, 0.507, 0.2162, -0.9887, 0.1103, 0.102, -0.7841, 0.4365, -0.4412, -0.9887, 0.1103, 0.102, -0.8344, 0.507, 0.2162, -0.7841, 0.4365, -0.4412, -0.8797, 0.08381, -0.4681, -0.9887, 0.1103, 0.102, -0.8797, 0.08381, -0.4681, -0.9421, -0.3088, -0.1304, -0.9887, 0.1103, 0.102, -0.8797, 0.08381, -0.4681, -0.8898, -0.3146, -0.3305, -0.9421, -0.3088, -0.1304, -0.9421, -0.3088, -0.1304, -0.8898, -0.3146, -0.3305, -0.6817, -0.7266, 0.08579, -0.6817, -0.7266, 0.08579, -0.8898, -0.3146, -0.3305, -0.8318, -0.5219, 0.189, -0.9493, -0.1596, 0.2708, -0.93, 0.1046, 0.3523, -0.9887, 0.1103, 0.102, -0.9493, -0.1596, 0.2708, -0.9887, 0.1103, 0.102, -0.9421, -0.3088, -0.1304, -0.9493, -0.1596, 0.2708, -0.9421, -0.3088, -0.1304, -0.7319, -0.6471, -0.2136, -0.9421, -0.3088, -0.1304, -0.6817, -0.7266, 0.08579, -0.7319, -0.6471, -0.2136, -0.7319, -0.6471, -0.2136, -0.6817, -0.7266, 0.08579, -0.2832, -0.9447, 0.1653, -0.2832, -0.9447, 0.1653, -0.6817, -0.7266, 0.08579, -0.8318, -0.5219, 0.189, -0.2832, -0.9447, 0.1653, -0.8318, -0.5219, 0.189, -0.3676, -0.8921, 0.2629, -0.8318, -0.5219, 0.189, -0.3149, -0.7507, -0.5808, -0.3676, -0.8921, 0.2629, -0.8318, -0.5219, 0.189, -0.7037, -0.3797, -0.6006, -0.3149, -0.7507, -0.5808, -0.7037, -0.3797, -0.6006, -0.8318, -0.5219, 0.189, -0.8898, -0.3146, -0.3305, -0.7037, -0.3797, -0.6006, -0.8898, -0.3146, -0.3305, -0.6888, -0.07248, -0.7214, -0.6557, 0.07171, -0.7516, -0.6888, -0.07248, -0.7214, -0.8898, -0.3146, -0.3305, -0.6557, 0.07171, -0.7516, -0.8898, -0.3146, -0.3305, -0.8797, 0.08381, -0.4681, -0.5547, 0.2386, -0.7971, -0.6557, 0.07171, -0.7516, -0.8797, 0.08381, -0.4681, -0.5547, 0.2386, -0.7971, -0.8797, 0.08381, -0.4681, -0.7841, 0.4365, -0.4412, -0.3319, 0.8834, -0.3307, -0.5547, 0.2386, -0.7971, -0.7841, 0.4365, -0.4412, -0.7841, 0.4365, -0.4412, -0.2861, 0.9362, 0.2044, -0.3319, 0.8834, -0.3307, -0.7841, 0.4365, -0.4412, -0.8344, 0.507, 0.2162, -0.2861, 0.9362, 0.2044, -0.3319, 0.8834, -0.3307, -0.1648, 0.6783, -0.716, -0.5547, 0.2386, -0.7971, -0.9355, 0.1004, 0.3387, -0.9493, -0.1596, 0.2708, -0.896, -0.3062, 0.3215, -0.9493, -0.1596, 0.2708, -0.7319, -0.6471, -0.2136, -0.896, -0.3062, 0.3215, -0.9355, 0.1004, 0.3387, -0.93, 0.1046, 0.3523, -0.9493, -0.1596, 0.2708, -0.93, 0.1046, 0.3523, -0.9355, 0.1004, 0.3387, -0.7948, 0.5271, 0.3008, -0.9355, 0.1004, 0.3387, -0.714, 0.4388, 0.5456, -0.7948, 0.5271, 0.3008, -0.9355, 0.1004, 0.3387, -0.8801, 0.03015, 0.4738, -0.714, 0.4388, 0.5456, -0.8313, -0.2668, 0.4876, -0.8801, 0.03015, 0.4738, -0.9355, 0.1004, 0.3387, -0.8313, -0.2668, 0.4876, -0.9355, 0.1004, 0.3387, -0.896, -0.3062, 0.3215, -0.4656, -0.842, 0.2727, -0.8313, -0.2668, 0.4876, -0.896, -0.3062, 0.3215, -0.7319, -0.6471, -0.2136, -0.4656, -0.842, 0.2727, -0.896, -0.3062, 0.3215, -0.7319, -0.6471, -0.2136, -0.3541, -0.9143, -0.1965, -0.4656, -0.842, 0.2727, -0.7319, -0.6471, -0.2136, -0.2832, -0.9447, 0.1653, -0.3541, -0.9143, -0.1965, -0.8313, -0.2668, 0.4876, -0.4806, -0.7269, 0.4905, -0.5014, -0.6034, 0.6201, -0.4656, -0.842, 0.2727, -0.4806, -0.7269, 0.4905, -0.8313, -0.2668, 0.4876, -0.714, 0.4388, 0.5456, -0.2116, 0.7452, 0.6324, -0.1019, 0.8631, 0.4947, -0.714, 0.4388, 0.5456, -0.6587, 0.3007, 0.6897, -0.2116, 0.7452, 0.6324, -0.8801, 0.03015, 0.4738, -0.6587, 0.3007, 0.6897, -0.714, 0.4388, 0.5456, -0.8801, 0.03015, 0.4738, -0.8147, 0.02204, 0.5795, -0.6587, 0.3007, 0.6897, -0.8313, -0.2668, 0.4876, -0.8147, 0.02204, 0.5795, -0.8801, 0.03015, 0.4738, -0.8313, -0.2668, 0.4876, -0.7636, -0.2078, 0.6114, -0.8147, 0.02204, 0.5795, -0.8313, -0.2668, 0.4876, -0.5014, -0.6034, 0.6201, -0.7636, -0.2078, 0.6114, -0.2955, -0.4963, 0.8164, -0.7636, -0.2078, 0.6114, -0.5014, -0.6034, 0.6201, -0.2955, -0.4963, 0.8164, -0.5998, 0.04513, 0.7989, -0.7636, -0.2078, 0.6114, -0.1224, -0.1107, 0.9863, -0.5998, 0.04513, 0.7989, -0.2955, -0.4963, 0.8164, -0.1224, -0.1107, 0.9863, -0.3106, 0.06927, 0.948, -0.5998, 0.04513, 0.7989, -0.1078, 0.2665, 0.9578, -0.3106, 0.06927, 0.948, -0.1224, -0.1107, 0.9863, -0.5998, 0.04513, 0.7989, -0.3106, 0.06927, 0.948, -0.1078, 0.2665, 0.9578, -0.5998, 0.04513, 0.7989, -0.1078, 0.2665, 0.9578, -0.1914, 0.5851, 0.7881, -0.5998, 0.04513, 0.7989, -0.1914, 0.5851, 0.7881, -0.2116, 0.7452, 0.6324, -0.2116, 0.7452, 0.6324, -0.1914, 0.5851, 0.7881, -0.02398, 0.9009, 0.4333, -0.2116, 0.7452, 0.6324, -0.02398, 0.9009, 0.4333, 0.1264, 0.9398, 0.3175, -0.02398, 0.9009, 0.4333, 0.1332, 0.9369, 0.3233, 0.1264, 0.9398, 0.3175, -0.5998, 0.04513, 0.7989, -0.2116, 0.7452, 0.6324, -0.6587, 0.3007, 0.6897, -0.6587, 0.3007, 0.6897, -0.7636, -0.2078, 0.6114, -0.5998, 0.04513, 0.7989, -0.6587, 0.3007, 0.6897, -0.8147, 0.02204, 0.5795, -0.7636, -0.2078, 0.6114, -0.1078, 0.2665, 0.9578, 0.3778, 0.2777, 0.8833, -0.1914, 0.5851, 0.7881, -0.1078, 0.2665, 0.9578, 0.1298, 0.1312, 0.9828, 0.3778, 0.2777, 0.8833, -0.1078, 0.2665, 0.9578, -0.1224, -0.1107, 0.9863, 0.1298, 0.1312, 0.9828, 0.3778, 0.2777, 0.8833, 0.08512, 0.7682, 0.6345, -0.1914, 0.5851, 0.7881, 0.08512, 0.7682, 0.6345, -0.02398, 0.9009, 0.4333, -0.1914, 0.5851, 0.7881, 0.08512, 0.7682, 0.6345, 0.0984, 0.9148, 0.3918, -0.02398, 0.9009, 0.4333, 0.4914, 0.5293, 0.6916, 0.0984, 0.9148, 0.3918, 0.08512, 0.7682, 0.6345, 0.4914, 0.5293, 0.6916, 0.5445, 0.7167, 0.4358, 0.0984, 0.9148, 0.3918, 0.3778, 0.2777, 0.8833, 0.4914, 0.5293, 0.6916, 0.08512, 0.7682, 0.6345, 0.5445, 0.7167, 0.4358, 0.4914, 0.5293, 0.6916, 0.735, 0.3629, 0.5728, -0.02398, 0.9009, 0.4333, 0.0984, 0.9148, 0.3918, 0.1332, 0.9369, 0.3233, 0.0984, 0.9148, 0.3918, 0.5241, 0.7381, 0.425, 0.1332, 0.9369, 0.3233, 0.0984, 0.9148, 0.3918, 0.5445, 0.7167, 0.4358, 0.5241, 0.7381, 0.425, 0.5445, 0.7167, 0.4358, 0.8134, 0.3371, 0.474, 0.5241, 0.7381, 0.425, 0.5445, 0.7167, 0.4358, 0.735, 0.3629, 0.5728, 0.8134, 0.3371, 0.474, 0.8675, -0.004594, 0.4974, 0.8134, 0.3371, 0.474, 0.735, 0.3629, 0.5728, 0.8675, -0.004594, 0.4974, 0.735, 0.3629, 0.5728, 0.7274, 0.1234, 0.6751, 0.7274, 0.1234, 0.6751, 0.735, 0.3629, 0.5728, 0.4914, 0.5293, 0.6916, 0.7274, 0.1234, 0.6751, 0.4914, 0.5293, 0.6916, 0.3778, 0.2777, 0.8833, 0.9288, -0.166, 0.3313, 0.7852, -0.6048, 0.1333, 0.9268, -0.3374, 0.165, 0.9288, -0.166, 0.3313, 0.7974, -0.5415, 0.2664, 0.7852, -0.6048, 0.1333, 0.7974, -0.5415, 0.2664, 0.4905, -0.8659, 0.09851, 0.7852, -0.6048, 0.1333, 0.7974, -0.5415, 0.2664, 0.4774, -0.842, 0.2514, 0.4905, -0.8659, 0.09851, 0.4774, -0.842, 0.2514, 0.1329, -0.982, 0.1345, 0.4905, -0.8659, 0.09851, 0.4774, -0.842, 0.2514, 0.08502, -0.9275, 0.3641, 0.1329, -0.982, 0.1345, 0.1329, -0.982, 0.1345, 0.08502, -0.9275, 0.3641, -0.4806, -0.7269, 0.4905, 0.08502, -0.9275, 0.3641, -0.5014, -0.6034, 0.6201, -0.4806, -0.7269, 0.4905, 0.08502, -0.9275, 0.3641, -0.02507, -0.8221, 0.5687, -0.5014, -0.6034, 0.6201, -0.02507, -0.8221, 0.5687, -0.2955, -0.4963, 0.8164, -0.5014, -0.6034, 0.6201, 0.2626, -0.4931, 0.8294, -0.2955, -0.4963, 0.8164, -0.02507, -0.8221, 0.5687, 0.2626, -0.4931, 0.8294, -0.1224, -0.1107, 0.9863, -0.2955, -0.4963, 0.8164, 0.2626, -0.4931, 0.8294, 0.1181, -0.2041, 0.9718, -0.1224, -0.1107, 0.9863, 0.1181, -0.2041, 0.9718, 0.1298, 0.1312, 0.9828, -0.1224, -0.1107, 0.9863, 0.1181, -0.2041, 0.9718, 0.2518, -0.07389, 0.965, 0.1298, 0.1312, 0.9828, 0.3778, 0.2777, 0.8833, 0.1298, 0.1312, 0.9828, 0.2518, -0.07389, 0.965, 0.3778, 0.2777, 0.8833, 0.2518, -0.07389, 0.965, 0.5594, -0.135, 0.8178, 0.7274, 0.1234, 0.6751, 0.3778, 0.2777, 0.8833, 0.5594, -0.135, 0.8178, 0.2518, -0.07389, 0.965, 0.1181, -0.2041, 0.9718, 0.2626, -0.4931, 0.8294, 0.2518, -0.07389, 0.965, 0.2626, -0.4931, 0.8294, 0.5594, -0.135, 0.8178, 0.5594, -0.135, 0.8178, 0.2626, -0.4931, 0.8294, 0.4107, -0.7351, 0.5394, 0.2626, -0.4931, 0.8294, -0.02507, -0.8221, 0.5687, 0.4107, -0.7351, 0.5394, 0.08502, -0.9275, 0.3641, 0.4107, -0.7351, 0.5394, -0.02507, -0.8221, 0.5687, 0.08502, -0.9275, 0.3641, 0.4774, -0.842, 0.2514, 0.4107, -0.7351, 0.5394, 0.747, -0.3926, 0.5365, 0.4107, -0.7351, 0.5394, 0.4774, -0.842, 0.2514, 0.747, -0.3926, 0.5365, 0.4774, -0.842, 0.2514, 0.7974, -0.5415, 0.2664, 0.5594, -0.135, 0.8178, 0.4107, -0.7351, 0.5394, 0.747, -0.3926, 0.5365, -0.3541, -0.9143, -0.1965, 0.1329, -0.982, 0.1345, -0.4656, -0.842, 0.2727, 0.1329, -0.982, 0.1345, -0.4806, -0.7269, 0.4905, -0.4656, -0.842, 0.2727, -0.2832, -0.9447, 0.1653, 0.1008, -0.9779, -0.183, -0.3541, -0.9143, -0.1965, -0.3541, -0.9143, -0.1965, 0.1008, -0.9779, -0.183, 0.1329, -0.982, 0.1345, 0.1008, -0.9779, -0.183, 0.4905, -0.8659, 0.09851, 0.1329, -0.982, 0.1345, 0.3969, 0.9085, -0.1311, 0.9358, 0.2537, -0.2447, 0.6999, 0.0985, -0.7074, 0.9401, -0.2775, -0.1982, 0.6999, 0.0985, -0.7074, 0.9358, 0.2537, -0.2447, 0.9401, -0.2775, -0.1982, 0.73, -0.2765, -0.6251, 0.6999, 0.0985, -0.7074, 0.73, -0.2765, -0.6251, 0.9401, -0.2775, -0.1982, 0.8168, -0.5337, -0.2189, 0.73, -0.2765, -0.6251, 0.8168, -0.5337, -0.2189, 0.6276, -0.5442, -0.5568, 0.5789, -0.7714, -0.2644, 0.6276, -0.5442, -0.5568, 0.8168, -0.5337, -0.2189, 0.5789, -0.7714, -0.2644, 0.4848, -0.6178, -0.6191, 0.6276, -0.5442, -0.5568, 0.5789, -0.7714, -0.2644, 0.5477, -0.8281, -0.1194, 0.4848, -0.6178, -0.6191, 0.5477, -0.8281, -0.1194, 0.2829, -0.7112, -0.6435, 0.4848, -0.6178, -0.6191, 0.5477, -0.8281, -0.1194, 0.2912, -0.9554, 0.04827, 0.2829, -0.7112, -0.6435, -0.3676, -0.8921, 0.2629, 0.2829, -0.7112, -0.6435, 0.2912, -0.9554, 0.04827, 0.2912, -0.9554, 0.04827, -0.2832, -0.9447, 0.1653, -0.3676, -0.8921, 0.2629, 0.2912, -0.9554, 0.04827, 0.1581, -0.9806, 0.1154, -0.2832, -0.9447, 0.1653, -0.2832, -0.9447, 0.1653, 0.1581, -0.9806, 0.1154, 0.1008, -0.9779, -0.183, 0.1581, -0.9806, 0.1154, 0.4072, -0.9066, -0.1109, 0.1008, -0.9779, -0.183, 0.1008, -0.9779, -0.183, 0.4072, -0.9066, -0.1109, 0.4905, -0.8659, 0.09851, 0.7852, -0.6048, 0.1333, 0.4905, -0.8659, 0.09851, 0.4072, -0.9066, -0.1109, 0.7852, -0.6048, 0.1333, 0.4072, -0.9066, -0.1109, 0.6837, -0.7239, -0.0928, 0.8168, -0.5337, -0.2189, 0.6837, -0.7239, -0.0928, 0.5789, -0.7714, -0.2644, 0.6837, -0.7239, -0.0928, 0.4101, -0.912, -0.001624, 0.5789, -0.7714, -0.2644, 0.6837, -0.7239, -0.0928, 0.4072, -0.9066, -0.1109, 0.4101, -0.912, -0.001624, 0.1581, -0.9806, 0.1154, 0.4101, -0.912, -0.001624, 0.4072, -0.9066, -0.1109, 0.5477, -0.8281, -0.1194, 0.4101, -0.912, -0.001624, 0.1581, -0.9806, 0.1154, 0.5477, -0.8281, -0.1194, 0.1581, -0.9806, 0.1154, 0.2912, -0.9554, 0.04827, 0.5477, -0.8281, -0.1194, 0.5789, -0.7714, -0.2644, 0.4101, -0.912, -0.001624, -0.3676, -0.8921, 0.2629, -0.3149, -0.7507, -0.5808, 0.2829, -0.7112, -0.6435])] * 3)])
me_boulder2_medium_physics = bpy.data.meshes.new('boulder2_medium_physics')
me_boulder2_medium_physics.from_pydata([(27.87, -18.27, 96.84), (34.93, -22.57, 77.33), (40.17, -5.71, 73.7), (32.51, -4.565, 92.81), (8.156, -19.34, 113.3), (14.77, -30.04, 98.55), (16.92, -8.728, 112.4), (23.17, 7.846, 102.0), (22.27, -0.819, 106.3), (32.23, 8.282, 88.77), (16.52, 11.63, 107.6), (20.44, 15.62, 99.62), (48.47, 14.02, 48.23), (40.46, 10.89, 70.36), (52.68, 28.45, 33.49), (38.59, 31.42, 49.92), (32.52, 25.21, 68.47), (42.44, 38.06, 33.07), (18.33, -35.35, 79.16), (-2.601, -33.65, 98.4), (-2.923, -42.38, 80.22), (34.38, -23.5, 76.18), (19.55, -34.69, 78.35), (19.37, -39.82, 44.38), (17.54, -36.02, 77.98), (-37.24, -0.5775, 78.43), (-28.7, -2.714, 92.51), (-34.57, 18.82, 79.13), (-23.88, 8.274, 96.2), (-12.38, -3.836, 110.3), (-25.39, -13.87, 96.76), (-35.23, -19.79, 78.3), (-16.4, -27.94, 97.77), (-23.98, -36.64, 79.69), (-44.95, -21.11, 59.41), (-2.134, 10.13, 111.3), (-4.124, -5.002, 116.5), (-5.367, -19.66, 112.0), (41.64, -16.57, 28.59), (35.84, -23.84, 57.43), (33.43, -29.56, 39.94), (50.39, 7.077, 25.08), (52.81, 28.07, 20.78), (42.32, 41.55, 19.88), (20.97, -8.014, 0.2821), (9.201, -21.17, 0.6325), (-5.643, -30.25, -0.2066), (23.9, -7.125, 0.6011), (31.54, -16.1, 11.04), (-3.776, -40.71, 8.097), (15.72, -37.5, 21.22), (-1.606, -45.84, 20.31), (-38.49, -12.26, 6.765), (-37.92, 5.481, 8.445), (-34.42, 20.03, 7.151), (-28.88, -10.18, -0.9914), (-35.2, -28.98, 7.759), (-54.13, -14.78, 34.65), (-50.3, 7.74, 22.11), (15.62, 29.3, -0.153), (36.33, 37.64, 7.652), (28.66, 29.24, 0.8058), (18.64, 39.39, 8.651), (-21.46, 36.16, 6.229), (-11.17, 21.26, -0.72), (11.06, 8.84, -1.368), (32.39, 18.35, 0.8704), (45.56, 25.13, 8.191), (33.92, 6.377, 4.176), (-55.41, 7.647, 37.84), (-0.4662, -10.14, 116.1), (4.902, -12.04, 115.8), (9.467, -7.503, 116.0), (6.459, -2.889, 115.7), (12.98, 2.596, 113.5), (0.5118, 0.2692, 115.9), (-14.44, 18.53, 96.61), (7.903, 15.72, 106.8), (-20.57, 28.28, 78.54), (43.9, -7.379, 52.77), (41.86, 6.218, 11.09), (9.868, 19.5, 97.53), (-2.597, -44.49, 63.28), (-28.23, -43.0, 62.98), (-23.53, -46.74, 20.83), (-37.26, -31.42, 19.31), (-23.58, -42.92, 7.013), (-19.93, -33.92, -0.512), (-42.59, -30.28, 40.71), (-46.47, 28.0, 22.62), (-24.26, 6.473, -0.5265), (-11.01, 20.3, -0.7757), (-6.738, -11.07, -1.4), (36.25, 41.63, 18.78), (-32.15, 42.71, 22.19), (19.91, 42.08, 20.42), (-33.93, 44.14, 38.24), (-49.08, 29.75, 39.52), (-23.71, 35.03, 63.21), (-39.8, 24.18, 63.87)], [], [(0, 1, 2), (2, 3, 0), (0, 4, 5), (0, 6, 4), (0, 3, 6), (5, 1, 0), (7, 8, 9), (7, 10, 8), (9, 11, 7), (11, 10, 7), (2, 12, 13), (13, 3, 2), (13, 12, 14), (13, 14, 9), (9, 3, 13), (15, 16, 14), (16, 15, 17), (15, 14, 17), (18, 1, 5), (4, 19, 5), (5, 20, 18), (19, 20, 5), (21, 1, 22), (1, 18, 22), (18, 23, 22), (22, 23, 21), (24, 23, 18), (18, 20, 24), (24, 20, 23), (8, 3, 9), (14, 11, 9), (16, 11, 14), (11, 16, 17), (25, 26, 27), (26, 28, 27), (26, 29, 28), (29, 26, 30), (26, 25, 30), (31, 32, 30), (32, 31, 33), (33, 31, 34), (25, 31, 30), (31, 25, 34), (29, 35, 28), (29, 36, 35), (30, 37, 29), (37, 36, 29), (38, 1, 39), (39, 40, 38), (1, 40, 39), (14, 12, 41), (41, 42, 14), (14, 43, 17), (14, 42, 43), (44, 45, 46), (45, 44, 47), (48, 45, 47), (45, 48, 49), (46, 45, 49), (50, 48, 38), (38, 40, 50), (23, 51, 50), (50, 40, 23), (50, 49, 48), (50, 51, 49), (52, 53, 54), (55, 52, 54), (52, 56, 57), (58, 52, 57), (53, 52, 58), (56, 52, 55), (53, 58, 54), (59, 60, 61), (60, 59, 62), (59, 63, 62), (63, 59, 64), (65, 59, 61), (59, 65, 64), (66, 44, 65), (44, 66, 47), (65, 44, 46), (66, 67, 68), (67, 66, 61), (66, 68, 47), (66, 65, 61), (32, 19, 37), (32, 33, 19), (32, 37, 30), (69, 25, 27), (25, 69, 34), (70, 37, 4), (4, 71, 70), (72, 36, 70), (70, 71, 72), (70, 36, 37), (73, 74, 75), (75, 74, 35), (72, 73, 75), (75, 36, 72), (35, 36, 75), (4, 6, 72), (72, 71, 4), (72, 74, 73), (6, 74, 72), (76, 35, 77), (78, 76, 77), (28, 35, 76), (76, 27, 28), (76, 78, 27), (37, 19, 4), (21, 40, 1), (23, 40, 21), (1, 79, 2), (2, 79, 12), (48, 80, 38), (38, 80, 41), (38, 79, 1), (41, 79, 38), (6, 3, 8), (10, 74, 8), (8, 74, 6), (81, 11, 17), (11, 81, 77), (10, 11, 77), (82, 20, 83), (83, 84, 82), (82, 84, 51), (23, 20, 82), (82, 51, 23), (80, 48, 47), (41, 80, 67), (67, 42, 41), (68, 67, 80), (60, 67, 61), (60, 42, 67), (56, 85, 57), (85, 56, 86), (86, 56, 87), (56, 55, 87), (85, 88, 57), (85, 86, 84), (88, 85, 84), (58, 89, 54), (58, 69, 89), (69, 58, 57), (63, 90, 54), (90, 63, 64), (90, 55, 54), (55, 90, 64), (91, 65, 55), (55, 65, 92), (65, 91, 64), (65, 46, 92), (91, 55, 64), (46, 49, 87), (92, 46, 87), (93, 94, 95), (94, 93, 62), (95, 94, 96), (94, 89, 97), (94, 97, 96), (63, 94, 62), (89, 94, 63), (69, 57, 34), (97, 69, 27), (89, 69, 97), (98, 81, 17), (98, 17, 96), (78, 98, 96), (98, 78, 77), (81, 98, 77), (74, 77, 35), (12, 79, 41), (10, 77, 74), (60, 93, 43), (93, 60, 62), (43, 93, 95), (43, 42, 60), (88, 83, 34), (83, 33, 34), (88, 84, 83), (20, 33, 83), (19, 33, 20), (49, 51, 86), (49, 86, 87), (68, 80, 47), (51, 84, 86), (55, 92, 87), (89, 63, 54), (57, 88, 34), (99, 97, 27), (97, 99, 96), (99, 27, 96), (27, 78, 96), (43, 95, 96), (17, 43, 96)])
me_boulder2_medium_physics.polygons.foreach_set('use_smooth', [True] * 196)
_uv = me_boulder2_medium_physics.uv_layers.new(name='UVMap')
_uv.uv.foreach_set('vector', [0.0, 0.0, 0.0, 0.0, 0.0, 0.0, 0.0, 0.0, 0.0, 0.0, 0.0, 0.0, 0.0, 0.0, 0.0, 0.0, 0.0, 0.0, 0.0, 0.0, 0.0, 0.0, 0.0, 0.0, 0.0, 0.0, 0.0, 0.0, 0.0, 0.0, 0.0, 0.0, 0.0, 0.0, 0.0, 0.0, 0.0, 0.0, 0.0, 0.0, 0.0, 0.0, 0.0, 0.0, 0.0, 0.0, 0.0, 0.0, 0.0, 0.0, 0.0, 0.0, 0.0, 0.0, 0.0, 0.0, 0.0, 0.0, 0.0, 0.0, 0.0, 0.0, 0.0, 0.0, 0.0, 0.0, 0.0, 0.0, 0.0, 0.0, 0.0, 0.0, 0.0, 0.0, 0.0, 0.0, 0.0, 0.0, 0.0, 0.0, 0.0, 0.0, 0.0, 0.0, 0.0, 0.0, 0.0, 0.0, 0.0, 0.0, 0.0, 0.0, 0.0, 0.0, 0.0, 0.0, 0.0, 0.0, 0.0, 0.0, 0.0, 0.0, 0.0, 0.0, 0.0, 0.0, 0.0, 0.0, 0.0, 0.0, 0.0, 0.0, 0.0, 0.0, 0.0, 0.0, 0.0, 0.0, 0.0, 0.0, 0.0, 0.0, 0.0, 0.0, 0.0, 0.0, 0.0, 0.0, 0.0, 0.0, 0.0, 0.0, 0.0, 0.0, 0.0, 0.0, 0.0, 0.0, 0.0, 0.0, 0.0, 0.0, 0.0, 0.0, 0.0, 0.0, 0.0, 0.0, 0.0, 0.0, 0.0, 0.0, 0.0, 0.0, 0.0, 0.0, 0.0, 0.0, 0.0, 0.0, 0.0, 0.0, 0.0, 0.0, 0.0, 0.0, 0.0, 0.0, 0.0, 0.0, 0.0, 0.0, 0.0, 0.0, 0.0, 0.0, 0.0, 0.0, 0.0, 0.0, 0.0, 0.0, 0.0, 0.0, 0.0, 0.0, 0.0, 0.0, 0.0, 0.0, 0.0, 0.0, 0.0, 0.0, 0.0, 0.0, 0.0, 0.0, 0.0, 0.0, 0.0, 0.0, 0.0, 0.0, 0.0, 0.0, 0.0, 0.0, 0.0, 0.0, 0.0, 0.0, 0.0, 0.0, 0.0, 0.0, 0.0, 0.0, 0.0, 0.0, 0.0, 0.0, 0.0, 0.0, 0.0, 0.0, 0.0, 0.0, 0.0, 0.0, 0.0, 0.0, 0.0, 0.0, 0.0, 0.0, 0.0, 0.0, 0.0, 0.0, 0.0, 0.0, 0.0, 0.0, 0.0, 0.0, 0.0, 0.0, 0.0, 0.0, 0.0, 0.0, 0.0, 0.0, 0.0, 0.0, 0.0, 0.0, 0.0, 0.0, 0.0, 0.0, 0.0, 0.0, 0.0, 0.0, 0.0, 0.0, 0.0, 0.0, 0.0, 0.0, 0.0, 0.0, 0.0, 0.0, 0.0, 0.0, 0.0, 0.0, 0.0, 0.0, 0.0, 0.0, 0.0, 0.0, 0.0, 0.0, 0.0, 0.0, 0.0, 0.0, 0.0, 0.0, 0.0, 0.0, 0.0, 0.0, 0.0, 0.0, 0.0, 0.0, 0.0, 0.0, 0.0, 0.0, 0.0, 0.0, 0.0, 0.0, 0.0, 0.0, 0.0, 0.0, 0.0, 0.0, 0.0, 0.0, 0.0, 0.0, 0.0, 0.0, 0.0, 0.0, 0.0, 0.0, 0.0, 0.0, 0.0, 0.0, 0.0, 0.0, 0.0, 0.0, 0.0, 0.0, 0.0, 0.0, 0.0, 0.0, 0.0, 0.0, 0.0, 0.0, 0.0, 0.0, 0.0, 0.0, 0.0, 0.0, 0.0, 0.0, 0.0, 0.0, 0.0, 0.0, 0.0, 0.0, 0.0, 0.0, 0.0, 0.0, 0.0, 0.0, 0.0, 0.0, 0.0, 0.0, 0.0, 0.0, 0.0, 0.0, 0.0, 0.0, 0.0, 0.0, 0.0, 0.0, 0.0, 0.0, 0.0, 0.0, 0.0, 0.0, 0.0, 0.0, 0.0, 0.0, 0.0, 0.0, 0.0, 0.0, 0.0, 0.0, 0.0, 0.0, 0.0, 0.0, 0.0, 0.0, 0.0, 0.0, 0.0, 0.0, 0.0, 0.0, 0.0, 0.0, 0.0, 0.0, 0.0, 0.0, 0.0, 0.0, 0.0, 0.0, 0.0, 0.0, 0.0, 0.0, 0.0, 0.0, 0.0, 0.0, 0.0, 0.0, 0.0, 0.0, 0.0, 0.0, 0.0, 0.0, 0.0, 0.0, 0.0, 0.0, 0.0, 0.0, 0.0, 0.0, 0.0, 0.0, 0.0, 0.0, 0.0, 0.0, 0.0, 0.0, 0.0, 0.0, 0.0, 0.0, 0.0, 0.0, 0.0, 0.0, 0.0, 0.0, 0.0, 0.0, 0.0, 0.0, 0.0, 0.0, 0.0, 0.0, 0.0, 0.0, 0.0, 0.0, 0.0, 0.0, 0.0, 0.0, 0.0, 0.0, 0.0, 0.0, 0.0, 0.0, 0.0, 0.0, 0.0, 0.0, 0.0, 0.0, 0.0, 0.0, 0.0, 0.0, 0.0, 0.0, 0.0, 0.0, 0.0, 0.0, 0.0, 0.0, 0.0, 0.0, 0.0, 0.0, 0.0, 0.0, 0.0, 0.0, 0.0, 0.0, 0.0, 0.0, 0.0, 0.0, 0.0, 0.0, 0.0, 0.0, 0.0, 0.0, 0.0, 0.0, 0.0, 0.0, 0.0, 0.0, 0.0, 0.0, 0.0, 0.0, 0.0, 0.0, 0.0, 0.0, 0.0, 0.0, 0.0, 0.0, 0.0, 0.0, 0.0, 0.0, 0.0, 0.0, 0.0, 0.0, 0.0, 0.0, 0.0, 0.0, 0.0, 0.0, 0.0, 0.0, 0.0, 0.0, 0.0, 0.0, 0.0, 0.0, 0.0, 0.0, 0.0, 0.0, 0.0, 0.0, 0.0, 0.0, 0.0, 0.0, 0.0, 0.0, 0.0, 0.0, 0.0, 0.0, 0.0, 0.0, 0.0, 0.0, 0.0, 0.0, 0.0, 0.0, 0.0, 0.0, 0.0, 0.0, 0.0, 0.0, 0.0, 0.0, 0.0, 0.0, 0.0, 0.0, 0.0, 0.0, 0.0, 0.0, 0.0, 0.0, 0.0, 0.0, 0.0, 0.0, 0.0, 0.0, 0.0, 0.0, 0.0, 0.0, 0.0, 0.0, 0.0, 0.0, 0.0, 0.0, 0.0, 0.0, 0.0, 0.0, 0.0, 0.0, 0.0, 0.0, 0.0, 0.0, 0.0, 0.0, 0.0, 0.0, 0.0, 0.0, 0.0, 0.0, 0.0, 0.0, 0.0, 0.0, 0.0, 0.0, 0.0, 0.0, 0.0, 0.0, 0.0, 0.0, 0.0, 0.0, 0.0, 0.0, 0.0, 0.0, 0.0, 0.0, 0.0, 0.0, 0.0, 0.0, 0.0, 0.0, 0.0, 0.0, 0.0, 0.0, 0.0, 0.0, 0.0, 0.0, 0.0, 0.0, 0.0, 0.0, 0.0, 0.0, 0.0, 0.0, 0.0, 0.0, 0.0, 0.0, 0.0, 0.0, 0.0, 0.0, 0.0, 0.0, 0.0, 0.0, 0.0, 0.0, 0.0, 0.0, 0.0, 0.0, 0.0, 0.0, 0.0, 0.0, 0.0, 0.0, 0.0, 0.0, 0.0, 0.0, 0.0, 0.0, 0.0, 0.0, 0.0, 0.0, 0.0, 0.0, 0.0, 0.0, 0.0, 0.0, 0.0, 0.0, 0.0, 0.0, 0.0, 0.0, 0.0, 0.0, 0.0, 0.0, 0.0, 0.0, 0.0, 0.0, 0.0, 0.0, 0.0, 0.0, 0.0, 0.0, 0.0, 0.0, 0.0, 0.0, 0.0, 0.0, 0.0, 0.0, 0.0, 0.0, 0.0, 0.0, 0.0, 0.0, 0.0, 0.0, 0.0, 0.0, 0.0, 0.0, 0.0, 0.0, 0.0, 0.0, 0.0, 0.0, 0.0, 0.0, 0.0, 0.0, 0.0, 0.0, 0.0, 0.0, 0.0, 0.0, 0.0, 0.0, 0.0, 0.0, 0.0, 0.0, 0.0, 0.0, 0.0, 0.0, 0.0, 0.0, 0.0, 0.0, 0.0, 0.0, 0.0, 0.0, 0.0, 0.0, 0.0, 0.0, 0.0, 0.0, 0.0, 0.0, 0.0, 0.0, 0.0, 0.0, 0.0, 0.0, 0.0, 0.0, 0.0, 0.0, 0.0, 0.0, 0.0, 0.0, 0.0, 0.0, 0.0, 0.0, 0.0, 0.0, 0.0, 0.0, 0.0, 0.0, 0.0, 0.0, 0.0, 0.0, 0.0, 0.0, 0.0, 0.0, 0.0, 0.0, 0.0, 0.0, 0.0, 0.0, 0.0, 0.0, 0.0, 0.0, 0.0, 0.0, 0.0, 0.0, 0.0, 0.0, 0.0, 0.0, 0.0, 0.0, 0.0, 0.0, 0.0, 0.0, 0.0, 0.0, 0.0, 0.0, 0.0, 0.0, 0.0, 0.0, 0.0, 0.0, 0.0, 0.0, 0.0, 0.0, 0.0, 0.0, 0.0, 0.0, 0.0, 0.0, 0.0, 0.0, 0.0, 0.0, 0.0, 0.0, 0.0, 0.0, 0.0, 0.0, 0.0, 0.0, 0.0, 0.0, 0.0, 0.0, 0.0, 0.0, 0.0, 0.0, 0.0, 0.0, 0.0, 0.0, 0.0, 0.0, 0.0, 0.0, 0.0, 0.0, 0.0, 0.0, 0.0, 0.0, 0.0, 0.0, 0.0, 0.0, 0.0, 0.0, 0.0, 0.0, 0.0, 0.0, 0.0, 0.0, 0.0, 0.0, 0.0, 0.0, 0.0, 0.0, 0.0, 0.0, 0.0, 0.0, 0.0, 0.0, 0.0, 0.0, 0.0, 0.0, 0.0, 0.0, 0.0, 0.0, 0.0, 0.0, 0.0, 0.0, 0.0, 0.0, 0.0, 0.0, 0.0, 0.0, 0.0, 0.0, 0.0, 0.0, 0.0, 0.0, 0.0, 0.0, 0.0, 0.0, 0.0, 0.0, 0.0, 0.0, 0.0, 0.0, 0.0, 0.0, 0.0, 0.0, 0.0, 0.0, 0.0, 0.0, 0.0, 0.0, 0.0, 0.0, 0.0, 0.0, 0.0, 0.0, 0.0, 0.0, 0.0, 0.0, 0.0, 0.0, 0.0, 0.0, 0.0, 0.0, 0.0, 0.0, 0.0, 0.0, 0.0, 0.0, 0.0, 0.0, 0.0, 0.0, 0.0, 0.0, 0.0, 0.0, 0.0, 0.0, 0.0, 0.0, 0.0, 0.0, 0.0, 0.0, 0.0, 0.0, 0.0, 0.0, 0.0, 0.0, 0.0, 0.0, 0.0, 0.0, 0.0, 0.0, 0.0, 0.0, 0.0, 0.0, 0.0, 0.0, 0.0, 0.0, 0.0, 0.0, 0.0, 0.0, 0.0, 0.0, 0.0, 0.0, 0.0, 0.0, 0.0, 0.0, 0.0, 0.0, 0.0, 0.0, 0.0, 0.0, 0.0, 0.0, 0.0, 0.0, 0.0, 0.0, 0.0, 0.0, 0.0, 0.0, 0.0, 0.0, 0.0, 0.0, 0.0, 0.0, 0.0, 0.0, 0.0, 0.0, 0.0, 0.0, 0.0, 0.0, 0.0, 0.0, 0.0, 0.0, 0.0, 0.0, 0.0, 0.0, 0.0, 0.0, 0.0, 0.0, 0.0, 0.0, 0.0, 0.0, 0.0, 0.0, 0.0, 0.0, 0.0, 0.0, 0.0, 0.0, 0.0, 0.0, 0.0, 0.0, 0.0, 0.0, 0.0, 0.0, 0.0, 0.0, 0.0, 0.0, 0.0, 0.0, 0.0, 0.0, 0.0, 0.0, 0.0, 0.0, 0.0, 0.0, 0.0, 0.0, 0.0, 0.0, 0.0, 0.0, 0.0, 0.0, 0.0, 0.0, 0.0, 0.0, 0.0, 0.0, 0.0, 0.0, 0.0, 0.0, 0.0, 0.0, 0.0, 0.0, 0.0, 0.0, 0.0, 0.0, 0.0, 0.0, 0.0, 0.0, 0.0, 0.0, 0.0, 0.0, 0.0, 0.0, 0.0, 0.0, 0.0, 0.0, 0.0, 0.0, 0.0, 0.0, 0.0, 0.0, 0.0, 0.0, 0.0, 0.0, 0.0, 0.0, 0.0, 0.0])
me_boulder2_medium_physics.materials.append(mat_phy)
me_boulder2_medium_physics.use_remesh_fix_poles = True
me_boulder2_medium_physics.use_remesh_preserve_attributes = False
me_boulder2_medium_physics.update()
me_boulder2_medium_physics.normals_split_custom_set([tuple(v) for v in zip(*[iter([0.3733, -0.5238, 0.7657, 0.4821, -0.2284, 0.8458, 0.1208, -0.3014, 0.9458, 0.1208, -0.3014, 0.9458, -0.004977, -0.4862, 0.8738, 0.3733, -0.5238, 0.7657, 0.3733, -0.5238, 0.7657, 0.5792, -0.7587, 0.298, 0.7833, -0.4494, 0.4294, 0.3733, -0.5238, 0.7657, 0.1563, -0.7197, 0.6765, 0.5792, -0.7587, 0.298, 0.3733, -0.5238, 0.7657, -0.004977, -0.4862, 0.8738, 0.1563, -0.7197, 0.6765, 0.7833, -0.4494, 0.4294, 0.4821, -0.2284, 0.8458, 0.3733, -0.5238, 0.7657, -0.3178, -0.5725, 0.7558, -0.1524, -0.6393, 0.7537, -0.3649, -0.4783, 0.7988, -0.3178, -0.5725, 0.7558, -0.445, -0.7246, 0.5263, -0.1524, -0.6393, 0.7537, -0.3649, -0.4783, 0.7988, -0.7088, -0.4554, 0.5387, -0.3178, -0.5725, 0.7558, -0.7088, -0.4554, 0.5387, -0.445, -0.7246, 0.5263, -0.3178, -0.5725, 0.7558, 0.1208, -0.3014, 0.9458, 0.09468, -0.2144, 0.9721, -0.1189, -0.3797, 0.9174, -0.1189, -0.3797, 0.9174, -0.004977, -0.4862, 0.8738, 0.1208, -0.3014, 0.9458, -0.1189, -0.3797, 0.9174, 0.09468, -0.2144, 0.9721, -0.3964, -0.3381, 0.8536, -0.1189, -0.3797, 0.9174, -0.3964, -0.3381, 0.8536, -0.3649, -0.4783, 0.7988, -0.3649, -0.4783, 0.7988, -0.004977, -0.4862, 0.8738, -0.1189, -0.3797, 0.9174, -0.6716, -0.4156, 0.6134, -0.6659, -0.4333, 0.6073, -0.3964, -0.3381, 0.8536, -0.6659, -0.4333, 0.6073, -0.6716, -0.4156, 0.6134, -0.9342, -0.3215, 0.1548, -0.6716, -0.4156, 0.6134, -0.3964, -0.3381, 0.8536, -0.9342, -0.3215, 0.1548, 0.8347, -0.2965, 0.4641, 0.4821, -0.2284, 0.8458, 0.7833, -0.4494, 0.4294, 0.5792, -0.7587, 0.298, 0.8215, -0.5604, -0.1052, 0.7833, -0.4494, 0.4294, 0.7833, -0.4494, 0.4294, 0.9576, -0.2687, 0.1041, 0.8347, -0.2965, 0.4641, 0.8215, -0.5604, -0.1052, 0.9576, -0.2687, 0.1041, 0.7833, -0.4494, 0.4294, 0.7798, -0.1181, 0.6148, 0.4821, -0.2284, 0.8458, 0.7868, -0.1268, 0.604, 0.4821, -0.2284, 0.8458, 0.8347, -0.2965, 0.4641, 0.7868, -0.1268, 0.604, 0.8347, -0.2965, 0.4641, 0.9007, -0.04523, 0.4321, 0.7868, -0.1268, 0.604, 0.7868, -0.1268, 0.604, 0.9007, -0.04523, 0.4321, 0.7798, -0.1181, 0.6148, 0.9393, -0.1305, 0.3174, 0.9007, -0.04523, 0.4321, 0.8347, -0.2965, 0.4641, 0.8347, -0.2965, 0.4641, 0.9576, -0.2687, 0.1041, 0.9393, -0.1305, 0.3174, 0.9393, -0.1305, 0.3174, 0.9576, -0.2687, 0.1041, 0.9007, -0.04523, 0.4321, -0.1524, -0.6393, 0.7537, -0.004977, -0.4862, 0.8738, -0.3649, -0.4783, 0.7988, -0.3964, -0.3381, 0.8536, -0.7088, -0.4554, 0.5387, -0.3649, -0.4783, 0.7988, -0.6659, -0.4333, 0.6073, -0.7088, -0.4554, 0.5387, -0.3964, -0.3381, 0.8536, -0.7088, -0.4554, 0.5387, -0.6659, -0.4333, 0.6073, -0.9342, -0.3215, 0.1548, -0.002104, -0.4472, -0.8945, -0.07646, -0.603, -0.7941, -0.4, -0.4972, -0.77, -0.07646, -0.603, -0.7941, -0.3246, -0.6958, -0.6407, -0.4, -0.4972, -0.77, -0.07646, -0.603, -0.7941, -0.07777, -0.7536, -0.6527, -0.3246, -0.6958, -0.6407, -0.07777, -0.7536, -0.6527, -0.07646, -0.603, -0.7941, 0.2058, -0.6259, -0.7522, -0.07646, -0.603, -0.7941, -0.002104, -0.4472, -0.8945, 0.2058, -0.6259, -0.7522, 0.3132, -0.494, -0.8111, 0.5418, -0.5948, -0.5939, 0.2058, -0.6259, -0.7522, 0.5418, -0.5948, -0.5939, 0.3132, -0.494, -0.8111, 0.6839, -0.4651, -0.5621, 0.6839, -0.4651, -0.5621, 0.3132, -0.494, -0.8111, 0.2969, -0.3552, -0.8864, -0.002104, -0.4472, -0.8945, 0.3132, -0.494, -0.8111, 0.2058, -0.6259, -0.7522, 0.3132, -0.494, -0.8111, -0.002104, -0.4472, -0.8945, 0.2969, -0.3552, -0.8864, -0.07777, -0.7536, -0.6527, -0.4989, -0.7968, -0.341, -0.3246, -0.6958, -0.6407, -0.07777, -0.7536, -0.6527, -0.05859, -0.921, -0.3851, -0.4989, -0.7968, -0.341, 0.2058, -0.6259, -0.7522, 0.4375, -0.7838, -0.4407, -0.07777, -0.7536, -0.6527, 0.4375, -0.7838, -0.4407, -0.05859, -0.921, -0.3851, -0.07777, -0.7536, -0.6527, 0.4968, 0.1932, 0.8461, 0.4821, -0.2284, 0.8458, 0.4962, -0.05817, 0.8662, 0.4962, -0.05817, 0.8662, 0.7285, 0.06621, 0.6819, 0.4968, 0.1932, 0.8461, 0.4821, -0.2284, 0.8458, 0.7285, 0.06621, 0.6819, 0.4962, -0.05817, 0.8662, -0.3964, -0.3381, 0.8536, 0.09468, -0.2144, 0.9721, 0.2501, 0.1193, 0.9608, 0.2501, 0.1193, 0.9608, -0.2415, 0.3342, 0.911, -0.3964, -0.3381, 0.8536, -0.3964, -0.3381, 0.8536, -0.953, -0.06791, 0.2953, -0.9342, -0.3215, 0.1548, -0.3964, -0.3381, 0.8536, -0.2415, 0.3342, 0.911, -0.953, -0.06791, 0.2953, 0.05623, 0.9939, 0.09502, 0.5039, 0.7582, 0.4139, 0.1873, 0.975, 0.1193, 0.5039, 0.7582, 0.4139, 0.05623, 0.9939, 0.09502, 0.3125, 0.7864, 0.5328, 0.5379, 0.5954, 0.5968, 0.5039, 0.7582, 0.4139, 0.3125, 0.7864, 0.5328, 0.5039, 0.7582, 0.4139, 0.5379, 0.5954, 0.5968, 0.6794, 0.6352, 0.3674, 0.1873, 0.975, 0.1193, 0.5039, 0.7582, 0.4139, 0.6794, 0.6352, 0.3674, 0.7501, 0.3598, 0.5549, 0.5379, 0.5954, 0.5968, 0.4968, 0.1932, 0.8461, 0.4968, 0.1932, 0.8461, 0.7285, 0.06621, 0.6819, 0.7501, 0.3598, 0.5549, 0.9007, -0.04523, 0.4321, 0.9754, 0.09796, 0.1973, 0.7501, 0.3598, 0.5549, 0.7501, 0.3598, 0.5549, 0.7285, 0.06621, 0.6819, 0.9007, -0.04523, 0.4321, 0.7501, 0.3598, 0.5549, 0.6794, 0.6352, 0.3674, 0.5379, 0.5954, 0.5968, 0.7501, 0.3598, 0.5549, 0.9754, 0.09796, 0.1973, 0.6794, 0.6352, 0.3674, 0.07321, 0.6164, -0.784, -0.09924, 0.6848, -0.722, -0.2092, 0.7693, -0.6037, 0.007621, 0.9713, -0.2376, 0.07321, 0.6164, -0.784, -0.2092, 0.7693, -0.6037, 0.07321, 0.6164, -0.784, 0.3418, 0.5898, -0.7316, 0.3004, 0.1946, -0.9337, -0.04021, 0.5243, -0.8506, 0.07321, 0.6164, -0.784, 0.3004, 0.1946, -0.9337, -0.09924, 0.6848, -0.722, 0.07321, 0.6164, -0.784, -0.04021, 0.5243, -0.8506, 0.3418, 0.5898, -0.7316, 0.07321, 0.6164, -0.784, 0.007621, 0.9713, -0.2376, -0.09924, 0.6848, -0.722, -0.04021, 0.5243, -0.8506, -0.2092, 0.7693, -0.6037, -0.3877, 0.9217, -0.007576, -0.6557, 0.6576, 0.371, -0.1806, 0.9593, 0.2172, -0.6557, 0.6576, 0.371, -0.3877, 0.9217, -0.007576, -0.8844, 0.4666, -0.006516, -0.3877, 0.9217, -0.007576, -0.5765, 0.7732, -0.2643, -0.8844, 0.4666, -0.006516, -0.5765, 0.7732, -0.2643, -0.3877, 0.9217, -0.007576, -0.2035, 0.9736, -0.1035, 3.912e-05, 0.9993, 0.03742, -0.3877, 0.9217, -0.007576, -0.1806, 0.9593, 0.2172, -0.3877, 0.9217, -0.007576, 3.912e-05, 0.9993, 0.03742, -0.2035, 0.9736, -0.1035, 0.03158, 0.9606, 0.2761, 0.05623, 0.9939, 0.09502, 3.912e-05, 0.9993, 0.03742, 0.05623, 0.9939, 0.09502, 0.03158, 0.9606, 0.2761, 0.3125, 0.7864, 0.5328, 3.912e-05, 0.9993, 0.03742, 0.05623, 0.9939, 0.09502, 0.1873, 0.975, 0.1193, 0.03158, 0.9606, 0.2761, 0.0136, 0.6967, 0.7172, 0.2067, 0.7856, 0.5832, 0.0136, 0.6967, 0.7172, 0.03158, 0.9606, 0.2761, -0.1806, 0.9593, 0.2172, 0.03158, 0.9606, 0.2761, 0.2067, 0.7856, 0.5832, 0.3125, 0.7864, 0.5328, 0.03158, 0.9606, 0.2761, 3.912e-05, 0.9993, 0.03742, -0.1806, 0.9593, 0.2172, 0.5418, -0.5948, -0.5939, 0.8215, -0.5604, -0.1052, 0.4375, -0.7838, -0.4407, 0.5418, -0.5948, -0.5939, 0.6839, -0.4651, -0.5621, 0.8215, -0.5604, -0.1052, 0.5418, -0.5948, -0.5939, 0.4375, -0.7838, -0.4407, 0.2058, -0.6259, -0.7522, -0.08949, -0.2496, -0.9642, -0.002104, -0.4472, -0.8945, -0.4, -0.4972, -0.77, -0.002104, -0.4472, -0.8945, -0.08949, -0.2496, -0.9642, 0.2969, -0.3552, -0.8864, 0.2551, -0.9626, -0.09077, 0.4375, -0.7838, -0.4407, 0.5792, -0.7587, 0.298, 0.5792, -0.7587, 0.298, 0.2237, -0.9722, 0.0693, 0.2551, -0.9626, -0.09077, 0.04286, -0.9739, 0.2227, -0.05859, -0.921, -0.3851, 0.2551, -0.9626, -0.09077, 0.2551, -0.9626, -0.09077, 0.2237, -0.9722, 0.0693, 0.04286, -0.9739, 0.2227, 0.2551, -0.9626, -0.09077, -0.05859, -0.921, -0.3851, 0.4375, -0.7838, -0.4407, -0.1854, -0.97, 0.157, -0.3332, -0.8869, 0.3201, -0.2939, -0.9556, 0.0223, -0.2939, -0.9556, 0.0223, -0.3332, -0.8869, 0.3201, -0.4989, -0.7968, -0.341, 0.04286, -0.9739, 0.2227, -0.1854, -0.97, 0.157, -0.2939, -0.9556, 0.0223, -0.2939, -0.9556, 0.0223, -0.05859, -0.921, -0.3851, 0.04286, -0.9739, 0.2227, -0.4989, -0.7968, -0.341, -0.05859, -0.921, -0.3851, -0.2939, -0.9556, 0.0223, 0.5792, -0.7587, 0.298, 0.1563, -0.7197, 0.6765, 0.04286, -0.9739, 0.2227, 0.04286, -0.9739, 0.2227, 0.2237, -0.9722, 0.0693, 0.5792, -0.7587, 0.298, 0.04286, -0.9739, 0.2227, -0.3332, -0.8869, 0.3201, -0.1854, -0.97, 0.157, 0.1563, -0.7197, 0.6765, -0.3332, -0.8869, 0.3201, 0.04286, -0.9739, 0.2227, -0.695, -0.6126, -0.3764, -0.4989, -0.7968, -0.341, -0.843, -0.5379, 0.01038, -0.8189, -0.4804, -0.314, -0.695, -0.6126, -0.3764, -0.843, -0.5379, 0.01038, -0.3246, -0.6958, -0.6407, -0.4989, -0.7968, -0.341, -0.695, -0.6126, -0.3764, -0.695, -0.6126, -0.3764, -0.4, -0.4972, -0.77, -0.3246, -0.6958, -0.6407, -0.695, -0.6126, -0.3764, -0.8189, -0.4804, -0.314, -0.4, -0.4972, -0.77, 0.4375, -0.7838, -0.4407, 0.8215, -0.5604, -0.1052, 0.5792, -0.7587, 0.298, 0.7798, -0.1181, 0.6148, 0.7285, 0.06621, 0.6819, 0.4821, -0.2284, 0.8458, 0.9007, -0.04523, 0.4321, 0.7285, 0.06621, 0.6819, 0.7798, -0.1181, 0.6148, 0.4821, -0.2284, 0.8458, 0.2863, -0.1151, 0.9512, 0.1208, -0.3014, 0.9458, 0.1208, -0.3014, 0.9458, 0.2863, -0.1151, 0.9512, 0.09468, -0.2144, 0.9721, 0.5379, 0.5954, 0.5968, 0.3157, 0.5752, 0.7546, 0.4968, 0.1932, 0.8461, 0.4968, 0.1932, 0.8461, 0.3157, 0.5752, 0.7546, 0.2501, 0.1193, 0.9608, 0.4968, 0.1932, 0.8461, 0.2863, -0.1151, 0.9512, 0.4821, -0.2284, 0.8458, 0.2501, 0.1193, 0.9608, 0.2863, -0.1151, 0.9512, 0.4968, 0.1932, 0.8461, 0.1563, -0.7197, 0.6765, -0.004977, -0.4862, 0.8738, -0.1524, -0.6393, 0.7537, -0.445, -0.7246, 0.5263, -0.3332, -0.8869, 0.3201, -0.1524, -0.6393, 0.7537, -0.1524, -0.6393, 0.7537, -0.3332, -0.8869, 0.3201, 0.1563, -0.7197, 0.6765, -0.9311, -0.3418, 0.1274, -0.7088, -0.4554, 0.5387, -0.9342, -0.3215, 0.1548, -0.7088, -0.4554, 0.5387, -0.9311, -0.3418, 0.1274, -0.843, -0.5379, 0.01038, -0.445, -0.7246, 0.5263, -0.7088, -0.4554, 0.5387, -0.843, -0.5379, 0.01038, 0.9946, -0.06772, 0.07808, 0.9576, -0.2687, 0.1041, 0.8756, -0.1651, -0.4539, 0.8756, -0.1651, -0.4539, 0.949, 0.02376, -0.3145, 0.9946, -0.06772, 0.07808, 0.9946, -0.06772, 0.07808, 0.949, 0.02376, -0.3145, 0.9754, 0.09796, 0.1973, 0.9007, -0.04523, 0.4321, 0.9576, -0.2687, 0.1041, 0.9946, -0.06772, 0.07808, 0.9946, -0.06772, 0.07808, 0.9754, 0.09796, 0.1973, 0.9007, -0.04523, 0.4321, 0.3157, 0.5752, 0.7546, 0.5379, 0.5954, 0.5968, 0.3125, 0.7864, 0.5328, 0.2501, 0.1193, 0.9608, 0.3157, 0.5752, 0.7546, 0.0136, 0.6967, 0.7172, 0.0136, 0.6967, 0.7172, -0.2415, 0.3342, 0.911, 0.2501, 0.1193, 0.9608, 0.2067, 0.7856, 0.5832, 0.0136, 0.6967, 0.7172, 0.3157, 0.5752, 0.7546, -0.6557, 0.6576, 0.371, 0.0136, 0.6967, 0.7172, -0.1806, 0.9593, 0.2172, -0.6557, 0.6576, 0.371, -0.2415, 0.3342, 0.911, 0.0136, 0.6967, 0.7172, 0.3418, 0.5898, -0.7316, 0.6326, 0.1894, -0.751, 0.3004, 0.1946, -0.9337, 0.6326, 0.1894, -0.751, 0.3418, 0.5898, -0.7316, 0.8278, 0.4687, -0.3084, 0.8278, 0.4687, -0.3084, 0.3418, 0.5898, -0.7316, 0.2783, 0.9489, -0.1487, 0.3418, 0.5898, -0.7316, 0.007621, 0.9713, -0.2376, 0.2783, 0.9489, -0.1487, 0.6326, 0.1894, -0.751, 0.6638, -0.01059, -0.7478, 0.3004, 0.1946, -0.9337, 0.6326, 0.1894, -0.751, 0.8278, 0.4687, -0.3084, 0.949, 0.02376, -0.3145, 0.6638, -0.01059, -0.7478, 0.6326, 0.1894, -0.751, 0.949, 0.02376, -0.3145, -0.04021, 0.5243, -0.8506, -0.4016, 0.4755, -0.7827, -0.2092, 0.7693, -0.6037, -0.04021, 0.5243, -0.8506, -0.08949, -0.2496, -0.9642, -0.4016, 0.4755, -0.7827, -0.08949, -0.2496, -0.9642, -0.04021, 0.5243, -0.8506, 0.3004, 0.1946, -0.9337, -0.5765, 0.7732, -0.2643, -0.1961, 0.9256, -0.3238, -0.2092, 0.7693, -0.6037, -0.1961, 0.9256, -0.3238, -0.5765, 0.7732, -0.2643, -0.2035, 0.9736, -0.1035, -0.1961, 0.9256, -0.3238, 0.007621, 0.9713, -0.2376, -0.2092, 0.7693, -0.6037, 0.007621, 0.9713, -0.2376, -0.1961, 0.9256, -0.3238, -0.2035, 0.9736, -0.1035, -0.01898, 0.9996, -0.01849, 3.912e-05, 0.9993, 0.03742, 0.007621, 0.9713, -0.2376, 0.007621, 0.9713, -0.2376, 3.912e-05, 0.9993, 0.03742, 0.02731, 0.9996, 0.01014, 3.912e-05, 0.9993, 0.03742, -0.01898, 0.9996, -0.01849, -0.2035, 0.9736, -0.1035, 3.912e-05, 0.9993, 0.03742, 0.1873, 0.975, 0.1193, 0.02731, 0.9996, 0.01014, -0.01898, 0.9996, -0.01849, 0.007621, 0.9713, -0.2376, -0.2035, 0.9736, -0.1035, 0.1873, 0.975, 0.1193, 0.6794, 0.6352, 0.3674, 0.2783, 0.9489, -0.1487, 0.02731, 0.9996, 0.01014, 0.1873, 0.975, 0.1193, 0.2783, 0.9489, -0.1487, -0.9686, 0.2476, 0.02193, -0.931, 0.2835, -0.2299, -0.9966, 0.08163, 0.01304, -0.931, 0.2835, -0.2299, -0.9686, 0.2476, 0.02193, -0.8844, 0.4666, -0.006516, -0.9966, 0.08163, 0.01304, -0.931, 0.2835, -0.2299, -0.957, -0.254, -0.1404, -0.931, 0.2835, -0.2299, -0.4016, 0.4755, -0.7827, -0.4863, -0.1798, -0.8551, -0.931, 0.2835, -0.2299, -0.4863, -0.1798, -0.8551, -0.957, -0.254, -0.1404, -0.5765, 0.7732, -0.2643, -0.931, 0.2835, -0.2299, -0.8844, 0.4666, -0.006516, -0.4016, 0.4755, -0.7827, -0.931, 0.2835, -0.2299, -0.5765, 0.7732, -0.2643, -0.08949, -0.2496, -0.9642, 0.3004, 0.1946, -0.9337, 0.2969, -0.3552, -0.8864, -0.4863, -0.1798, -0.8551, -0.08949, -0.2496, -0.9642, -0.4, -0.4972, -0.77, -0.4016, 0.4755, -0.7827, -0.08949, -0.2496, -0.9642, -0.4863, -0.1798, -0.8551, -0.9405, -0.3287, 0.08574, -0.9311, -0.3418, 0.1274, -0.9342, -0.3215, 0.1548, -0.9405, -0.3287, 0.08574, -0.9342, -0.3215, 0.1548, -0.957, -0.254, -0.1404, -0.8189, -0.4804, -0.314, -0.9405, -0.3287, 0.08574, -0.957, -0.254, -0.1404, -0.9405, -0.3287, 0.08574, -0.8189, -0.4804, -0.314, -0.843, -0.5379, 0.01038, -0.9311, -0.3418, 0.1274, -0.9405, -0.3287, 0.08574, -0.843, -0.5379, 0.01038, -0.3332, -0.8869, 0.3201, -0.843, -0.5379, 0.01038, -0.4989, -0.7968, -0.341, 0.09468, -0.2144, 0.9721, 0.2863, -0.1151, 0.9512, 0.2501, 0.1193, 0.9608, -0.445, -0.7246, 0.5263, -0.843, -0.5379, 0.01038, -0.3332, -0.8869, 0.3201, -0.6557, 0.6576, 0.371, -0.9686, 0.2476, 0.02193, -0.953, -0.06791, 0.2953, -0.9686, 0.2476, 0.02193, -0.6557, 0.6576, 0.371, -0.8844, 0.4666, -0.006516, -0.953, -0.06791, 0.2953, -0.9686, 0.2476, 0.02193, -0.9966, 0.08163, 0.01304, -0.953, -0.06791, 0.2953, -0.2415, 0.3342, 0.911, -0.6557, 0.6576, 0.371, 0.6638, -0.01059, -0.7478, 0.8756, -0.1651, -0.4539, 0.2969, -0.3552, -0.8864, 0.8756, -0.1651, -0.4539, 0.6839, -0.4651, -0.5621, 0.2969, -0.3552, -0.8864, 0.6638, -0.01059, -0.7478, 0.949, 0.02376, -0.3145, 0.8756, -0.1651, -0.4539, 0.9576, -0.2687, 0.1041, 0.6839, -0.4651, -0.5621, 0.8756, -0.1651, -0.4539, 0.8215, -0.5604, -0.1052, 0.6839, -0.4651, -0.5621, 0.9576, -0.2687, 0.1041, 0.6794, 0.6352, 0.3674, 0.9754, 0.09796, 0.1973, 0.8278, 0.4687, -0.3084, 0.6794, 0.6352, 0.3674, 0.8278, 0.4687, -0.3084, 0.2783, 0.9489, -0.1487, 0.2067, 0.7856, 0.5832, 0.3157, 0.5752, 0.7546, 0.3125, 0.7864, 0.5328, 0.9754, 0.09796, 0.1973, 0.949, 0.02376, -0.3145, 0.8278, 0.4687, -0.3084, 0.007621, 0.9713, -0.2376, 0.02731, 0.9996, 0.01014, 0.2783, 0.9489, -0.1487, -0.4016, 0.4755, -0.7827, -0.5765, 0.7732, -0.2643, -0.2092, 0.7693, -0.6037, 0.3004, 0.1946, -0.9337, 0.6638, -0.01059, -0.7478, 0.2969, -0.3552, -0.8864, -0.6782, -0.4103, -0.6096, -0.4863, -0.1798, -0.8551, -0.4, -0.4972, -0.77, -0.4863, -0.1798, -0.8551, -0.6782, -0.4103, -0.6096, -0.957, -0.254, -0.1404, -0.6782, -0.4103, -0.6096, -0.4, -0.4972, -0.77, -0.957, -0.254, -0.1404, -0.4, -0.4972, -0.77, -0.8189, -0.4804, -0.314, -0.957, -0.254, -0.1404, -0.953, -0.06791, 0.2953, -0.9966, 0.08163, 0.01304, -0.957, -0.254, -0.1404, -0.9342, -0.3215, 0.1548, -0.953, -0.06791, 0.2953, -0.957, -0.254, -0.1404])] * 3)])
arm_boulder2_medium_qc_skeleton = bpy.data.armatures.new('boulder2_medium.qc_skeleton')  # bones are not reproduced

# ---- objects
ob_boulder2_medium_qc_skeleton = bpy.data.objects.new('boulder2_medium.qc_skeleton', arm_boulder2_medium_qc_skeleton)
ob_boulder2 = bpy.data.objects.new('boulder2', me_boulder2)
ob_boulder2_medium_physics = bpy.data.objects.new('boulder2_medium_physics', me_boulder2_medium_physics)

# ---- transforms, parenting, visibility, modifiers, constraints
ob_boulder2_medium_qc_skeleton.location = (0.0, 0.0, 0.0)
ob_boulder2_medium_qc_skeleton.show_in_front = True
ob_boulder2.parent = ob_boulder2_medium_qc_skeleton
ob_boulder2.location = (0.0, 0.0, 0.0)
_vg = ob_boulder2.vertex_groups.new(name='static_prop')
_vg.add([0, 1, 2, 3, 4, 5, 6, 7, 8, 9, 10, 11, 12, 13, 14, 15, 16, 17, 18, 19, 20, 21, 22, 23, 24, 25, 26, 27, 28, 29, 30, 31, 32, 33, 34, 35, 36, 37, 38, 39, 40, 41, 42, 43, 44, 45, 46, 47, 48, 49, 50, 51, 52, 53, 54, 55, 56, 57, 58, 59, 60, 61, 62, 63, 64, 65, 66, 67, 68, 69, 70, 71, 72, 73, 74, 75, 76, 77, 78, 79, 80, 81, 82, 83, 84, 85, 86, 87, 88, 89, 90, 91, 92, 93, 94, 95, 96, 97, 98, 99, 100, 101, 102, 103, 104, 105, 106, 107, 108, 109, 110, 111, 112, 113, 114, 115, 116, 117, 118, 119, 120, 121, 122, 123, 124], 1.0, 'REPLACE')
_m = ob_boulder2.modifiers.new('Armature', 'ARMATURE')
_m.object = ob_boulder2_medium_qc_skeleton
ob_boulder2_medium_physics.parent = ob_boulder2_medium_qc_skeleton
ob_boulder2_medium_physics.location = (0.0, 0.0, 0.0)
ob_boulder2_medium_physics.display_type = 'SOLID'
ob_boulder2_medium_physics.show_wire = True
_vg = ob_boulder2_medium_physics.vertex_groups.new(name='static_prop')
_vg.add([0, 1, 2, 3, 4, 5, 6, 7, 8, 9, 10, 11, 12, 13, 14, 15, 16, 17, 18, 19, 20, 21, 22, 23, 24, 25, 26, 27, 28, 29, 30, 31, 32, 33, 34, 35, 36, 37, 38, 39, 40, 41, 42, 43, 44, 45, 46, 47, 48, 49, 50, 51, 52, 53, 54, 55, 56, 57, 58, 59, 60, 61, 62, 63, 64, 65, 66, 67, 68, 69, 70, 71, 72, 73, 74, 75, 76, 77, 78, 79, 80, 81, 82, 83, 84, 85, 86, 87, 88, 89, 90, 91, 92, 93, 94, 95, 96, 97, 98, 99], 1.0, 'REPLACE')
_m = ob_boulder2_medium_physics.modifiers.new('Armature', 'ARMATURE')
_m.object = ob_boulder2_medium_qc_skeleton

# ---- collection membership
scene.collection.objects.link(ob_boulder2_medium_qc_skeleton)
scene.collection.objects.link(ob_boulder2)
scene.collection.objects.link(ob_boulder2_medium_physics)
col_boulder2_medium.objects.link(ob_boulder2_medium_qc_skeleton)
col_boulder2_medium.objects.link(ob_boulder2)
col_boulder2_medium.objects.link(ob_boulder2_medium_physics)

# ---- scene / render settings (as saved in the file)
scene.frame_start = 1; scene.frame_end = 250; scene.frame_set(0)
scene.render.engine = 'BLENDER_EEVEE_NEXT'
scene.cycles.use_denoising = False
scene.cycles.samples = 128
scene.cycles.sampling_pattern = 'TABULATED_SOBOL'
scene.cycles.use_adaptive_sampling = False
scene.cycles.use_light_tree = False
scene.view_settings.view_transform = 'Filmic'
bpy.context.view_layer.update()

# ---- added for rendering (the .blend has no active camera and no usable light): camera, sun + grey world if the file has none
cam_auto = bpy.data.cameras.new('AutoCamera')
cam_auto.lens = 50.0
cam_auto.sensor_width = 36.0
cam_auto.clip_end = 2987.8
ob_auto_camera = bpy.data.objects.new('AutoCamera', cam_auto)
scene.collection.objects.link(ob_auto_camera)
ob_auto_camera.location = (168.945, -205.595, 193.721)
ob_auto_camera.rotation_euler = (1.09748, -7.21219e-08, 0.694738)
scene.camera = ob_auto_camera
light_auto_sun = bpy.data.lights.new('AutoSun', 'SUN')
light_auto_sun.energy = 3.0
light_auto_sun.angle = 0.0523599
ob_auto_sun = bpy.data.objects.new('AutoSun', light_auto_sun)
scene.collection.objects.link(ob_auto_sun)
ob_auto_sun.rotation_euler = (0.872665, 0.174533, 0.523599)
if scene.world is None:
    world_auto = bpy.data.worlds.new('AutoWorld')
    world_auto.color = (0.3, 0.3, 0.3)
    scene.world = world_auto
bpy.context.view_layer.update()
